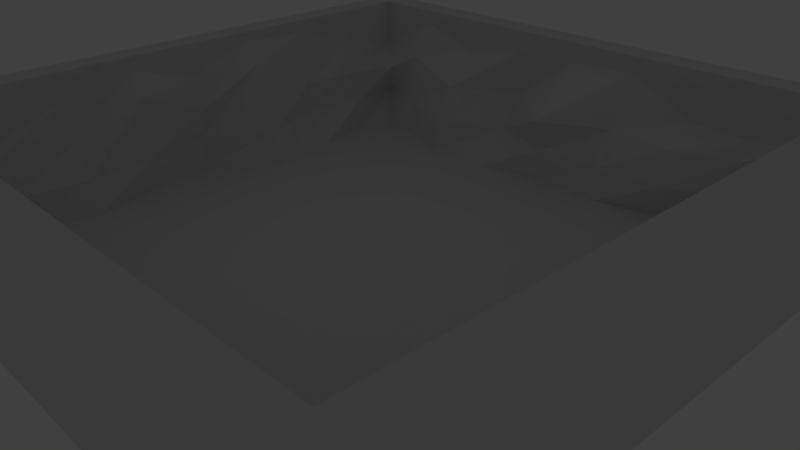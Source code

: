 # Source: tiles.blend  (saved by Blender 2.70.0; exported with 4.5.12 LTS)
import bpy
from mathutils import Matrix  # noqa: F401  (used for matrix-valued properties, if any)

bpy.ops.wm.read_factory_settings(use_empty=True)
scene = bpy.context.scene
scene.name = 'Scene'

# ---- collections
col_collection_1 = bpy.data.collections.new('Collection 1'); scene.collection.children.link(col_collection_1)
col_collection_1.hide_render = True
col_collection_1.hide_viewport = True
col_collection_2 = bpy.data.collections.new('Collection 2'); scene.collection.children.link(col_collection_2)
col_collection_2.hide_render = True
col_collection_2.hide_viewport = True
col_collection_3 = bpy.data.collections.new('Collection 3'); scene.collection.children.link(col_collection_3)

# ---- world
world_world = bpy.data.worlds.new('World'); scene.world = world_world
world_world.color = (0.05088, 0.05088, 0.05088)
world_world.use_sun_shadow = False
world_world.sun_shadow_jitter_overblur = 0.0
world_world.cycles.sampling_method = 'MANUAL'
world_world.cycles.sample_map_resolution = 256

# ---- cameras
cam_camera = bpy.data.cameras.new('Camera')
cam_camera.clip_end = 100.0
cam_camera.lens = 35.0
cam_camera.sensor_width = 32.0
cam_camera.sensor_height = 18.0
cam_camera.ortho_scale = 7.314
cam_camera.dof.focus_distance = 0.0
cam_camera.dof.aperture_fstop = 128.0
cam_camera_001 = bpy.data.cameras.new('Camera.001')
cam_camera_001.clip_end = 100.0
cam_camera_001.lens = 35.0
cam_camera_001.sensor_width = 32.0
cam_camera_001.sensor_height = 18.0
cam_camera_001.ortho_scale = 7.314
cam_camera_001.dof.focus_distance = 0.0
cam_camera_001.dof.aperture_fstop = 128.0

# ---- lights
light_lamp = bpy.data.lights.new('Lamp', 'POINT')
light_lamp.transmission_factor = 0.0
light_lamp.cutoff_distance = 30.0
light_lamp.energy = 100.0
light_lamp.shadow_buffer_clip_start = 1.001
light_lamp.shadow_soft_size = 0.1
light_lamp.shadow_maximum_resolution = 0.006
light_lamp.use_absolute_resolution = True
light_lamp.cycles.use_multiple_importance_sampling = False
light_lamp_001 = bpy.data.lights.new('Lamp.001', 'POINT')
light_lamp_001.transmission_factor = 0.0
light_lamp_001.cutoff_distance = 30.0
light_lamp_001.energy = 100.0
light_lamp_001.shadow_buffer_clip_start = 1.001
light_lamp_001.shadow_soft_size = 0.1
light_lamp_001.shadow_maximum_resolution = 0.006
light_lamp_001.use_absolute_resolution = True
light_lamp_001.cycles.use_multiple_importance_sampling = False

# ---- meshes
me_plane_008 = bpy.data.meshes.new('Plane.008')
me_plane_008.from_pydata([(1.0, 1.0, 0.0), (-1.0, 1.0, 0.0), (-1.0, -0.3663, 0.0), (1.0, -0.4119, 0.0), (1.0, -1.0, 1.997), (-1.0, -1.0, 1.997), (-1.0, -0.6106, 1.997), (1.0, -0.6106, 1.997), (-1.0, 0.1947, 0.0), (1.0, 0.1947, 0.0), (-7.206e-07, 0.1947, 0.0), (-7.59e-07, 1.0, 0.0), (9.263e-08, -0.6106, 1.997), (6.291e-07, -0.6106, 0.0), (3.609e-07, -0.6106, 0.9985), (-1.0, -0.6106, 0.6205), (1.0, -0.3928, 0.9985), (-1.0, -0.6106, 1.632), (1.0, -0.5235, 1.498), (2.267e-07, -0.6106, 1.498), (-0.5, 0.1947, 0.0), (-0.5, 1.0, 0.0), (-0.7355, -0.456, 0.9985), (-0.7364, -0.4885, 0.0), (-0.6028, -0.6106, 1.73), (0.5, -0.567, 1.694), (0.4407, 1.0, 0.0), (0.5, -0.4121, 0.0), (0.5, 0.1947, 0.0), (0.5, -0.4255, 0.9985)], [], [(13, 23, 22, 14), (11, 21, 20, 10), (7, 12, 6, 5, 4), (10, 20, 23, 13), (9, 28, 27, 3), (3, 27, 29, 16), (0, 26, 28, 9), (16, 29, 25, 18), (14, 22, 24, 19), (18, 25, 19, 12, 7), (19, 24, 17, 6, 12), (20, 8, 2, 23), (23, 2, 15, 22), (21, 1, 8, 20), (22, 15, 17, 24), (28, 10, 13, 27), (27, 13, 14, 29), (26, 11, 10, 28), (29, 14, 19, 25)])
_uv = me_plane_008.uv_layers.new(name='UVMap')
_uv.uv.foreach_set('vector', [0.5, 0.5, 0.5, 0.7499, 0.5, 0.7499, 0.5, 0.5, 0.9999, 0.5, 0.9999, 0.7499, 0.7499, 0.75, 0.7499, 0.5, 0.5, 0.0001, 0.5, 0.5, 0.5, 0.9999, 9.996e-05, 0.9999, 9.993e-05, 0.0001, 0.7499, 0.5, 0.7499, 0.75, 0.5, 0.7499, 0.5, 0.5, 0.75, 0.0001001, 0.7499, 0.2501, 0.5, 0.2501, 0.5, 0.0001, 0.5, 0.0001, 0.5, 0.2501, 0.5, 0.2501, 0.5, 0.0001, 0.9999, 0.0001001, 0.9999, 0.2797, 0.7499, 0.2501, 0.75, 0.0001001, 0.5, 0.0001, 0.5, 0.2501, 0.5, 0.2501, 0.5, 0.0001, 0.5, 0.5, 0.5, 0.7499, 0.5, 0.75, 0.5, 0.5, 0.5, 0.0001, 0.5, 0.2501, 0.5, 0.5, 0.5, 0.5, 0.5, 0.0001, 0.5, 0.5, 0.5, 0.75, 0.5, 0.9999, 0.5, 0.9999, 0.5, 0.5, 0.7499, 0.75, 0.7499, 0.9999, 0.5, 0.9999, 0.5, 0.7499, 0.5, 0.7499, 0.5, 0.9999, 0.5, 0.9999, 0.5, 0.7499, 0.9999, 0.7499, 0.9999, 0.9999, 0.7499, 0.9999, 0.7499, 0.75, 0.5, 0.7499, 0.5, 0.9999, 0.5, 0.9999, 0.5, 0.75, 0.7499, 0.2501, 0.7499, 0.5, 0.5, 0.5, 0.5, 0.2501, 0.5, 0.2501, 0.5, 0.5, 0.5, 0.5, 0.5, 0.2501, 0.9999, 0.2797, 0.9999, 0.5, 0.7499, 0.5, 0.7499, 0.2501, 0.5, 0.2501, 0.5, 0.5, 0.5, 0.5, 0.5, 0.2501])
me_plane_008.use_remesh_preserve_volume = False
me_plane_008.use_remesh_preserve_attributes = False
me_plane_008.use_mirror_vertex_groups = False
me_plane_008.update()
me_plane_007 = bpy.data.meshes.new('Plane.007')
me_plane_007.from_pydata([(1.0, -1.0, 0.0), (1.0, 1.0, 0.0), (-0.3663, 1.0, 0.0), (-0.4119, -1.0, 0.0), (-1.0, -1.0, 1.997), (-1.0, 1.0, 1.997), (-0.6106, 1.0, 1.997), (-0.6106, -1.0, 1.997), (0.1947, 1.0, 0.0), (0.1947, -1.0, 0.0), (0.1947, 5.96e-07, 0.0), (1.0, 1.192e-07, 0.0), (-0.6106, 2.98e-07, 1.997), (-0.6106, -2.384e-07, 0.0), (-0.6106, 2.98e-08, 0.9985), (-0.3014, 1.0, 0.9985), (-0.3928, -1.0, 0.9985), (-0.6106, 1.0, 1.687), (-0.5235, -1.0, 1.498), (-0.6106, 1.639e-07, 1.498), (0.1947, 0.5, 0.0), (1.0, 0.5, 0.0), (-0.456, 0.7355, 0.9985), (-0.4885, 0.7364, 0.0), (-0.6106, 0.6028, 1.73), (-0.567, -0.5, 1.694), (1.0, -0.4407, 0.0), (-0.4121, -0.5, 0.0), (0.1947, -0.5, 0.0), (-0.4255, -0.5, 0.9985)], [], [(13, 23, 22, 14), (11, 21, 20, 10), (7, 12, 6, 5, 4), (10, 20, 23, 13), (9, 28, 27, 3), (3, 27, 29, 16), (0, 26, 28, 9), (16, 29, 25, 18), (14, 22, 24, 19), (18, 25, 19, 12, 7), (19, 24, 17, 6, 12), (20, 8, 2, 23), (23, 2, 15, 22), (21, 1, 8, 20), (22, 15, 17, 24), (28, 10, 13, 27), (27, 13, 14, 29), (26, 11, 10, 28), (29, 14, 19, 25)])
_uv = me_plane_007.uv_layers.new(name='UVMap')
_uv.uv.foreach_set('vector', [0.5, 0.5, 0.5, 0.7499, 0.5, 0.7499, 0.5, 0.5, 0.9999, 0.5, 0.9999, 0.7499, 0.7499, 0.75, 0.7499, 0.5, 0.5, 0.0001, 0.5, 0.5, 0.5, 0.9999, 9.996e-05, 0.9999, 9.993e-05, 0.0001, 0.7499, 0.5, 0.7499, 0.75, 0.5, 0.7499, 0.5, 0.5, 0.75, 0.0001001, 0.7499, 0.2501, 0.5, 0.2501, 0.5, 0.0001, 0.5, 0.0001, 0.5, 0.2501, 0.5, 0.2501, 0.5, 0.0001, 0.9999, 0.0001001, 0.9999, 0.2797, 0.7499, 0.2501, 0.75, 0.0001001, 0.5, 0.0001, 0.5, 0.2501, 0.5, 0.2501, 0.5, 0.0001, 0.5, 0.5, 0.5, 0.7499, 0.5, 0.75, 0.5, 0.5, 0.5, 0.0001, 0.5, 0.2501, 0.5, 0.5, 0.5, 0.5, 0.5, 0.0001, 0.5, 0.5, 0.5, 0.75, 0.5, 0.9999, 0.5, 0.9999, 0.5, 0.5, 0.7499, 0.75, 0.7499, 0.9999, 0.5, 0.9999, 0.5, 0.7499, 0.5, 0.7499, 0.5, 0.9999, 0.5, 0.9999, 0.5, 0.7499, 0.9999, 0.7499, 0.9999, 0.9999, 0.7499, 0.9999, 0.7499, 0.75, 0.5, 0.7499, 0.5, 0.9999, 0.5, 0.9999, 0.5, 0.75, 0.7499, 0.2501, 0.7499, 0.5, 0.5, 0.5, 0.5, 0.2501, 0.5, 0.2501, 0.5, 0.5, 0.5, 0.5, 0.5, 0.2501, 0.9999, 0.2797, 0.9999, 0.5, 0.7499, 0.5, 0.7499, 0.2501, 0.5, 0.2501, 0.5, 0.5, 0.5, 0.5, 0.5, 0.2501])
me_plane_007.use_remesh_preserve_volume = False
me_plane_007.use_remesh_preserve_attributes = False
me_plane_007.use_mirror_vertex_groups = False
me_plane_007.update()
me_plane_006 = bpy.data.meshes.new('Plane.006')
me_plane_006.from_pydata([(1.0, 1.0, 0.0), (-0.4119, 1.0, 0.0), (-0.3077, -0.3831, 0.0), (1.0, -0.6106, 0.0), (1.0, -1.0, 1.997), (-0.6106, -1.0, 1.997), (-0.6106, -0.6106, 1.997), (1.0, -0.6106, 1.997), (-1.0, -0.6106, 1.997), (-1.0, 1.0, 1.997), (-0.6106, 1.0, 1.997), (-1.0, -1.0, 1.997), (-0.6106, -0.6106, 1.659), (1.0, -0.6106, 1.632), (-0.5235, 1.0, 1.498), (-0.4131, 0.1947, 1.399), (-0.6106, 0.1947, 1.997), (-0.2981, 0.1947, 0.0), (0.1947, -0.6106, 1.314), (0.1947, -0.6106, 1.997), (0.1947, -0.427, 0.0), (-0.1628, -0.3993, 0.7347), (0.09639, -0.5578, 0.9856), (-0.365, 0.1947, 0.9274), (-0.3928, 1.0, 0.9985), (1.0, -0.6106, 0.6205)], [], [(3, 20, 22, 25), (0, 1, 17, 2, 20, 3), (7, 19, 6, 5, 4), (2, 17, 23, 21), (6, 16, 10, 9, 8), (6, 8, 11, 5), (12, 15, 16, 6), (13, 18, 19, 7), (15, 14, 10, 16), (17, 1, 24, 23), (20, 2, 21, 22), (18, 12, 6, 19), (23, 24, 14, 15), (21, 23, 15, 12), (22, 21, 12, 18), (25, 22, 18, 13)])
_uv = me_plane_006.uv_layers.new(name='UVMap')
_uv.uv.foreach_set('vector', [0.0001, 0.5, 0.5, 0.5, 0.5, 0.5, 0.0001, 0.5, 0.0001001, 9.998e-05, 0.9999, 0.0001, 0.9999, 0.2501, 0.9999, 0.5, 0.5, 0.5, 0.0001, 0.5, 0.0001, 0.5, 0.5, 0.5, 0.9999, 0.5, 0.9999, 0.9999, 9.998e-05, 0.9999, 0.0001, 0.5, 0.5, 0.5, 0.5, 0.5, 0.0001, 0.5, 0.0001, 0.5, 0.5, 0.5, 0.9999, 0.5, 0.9999, 0.9999, 9.998e-05, 0.9999, 0.0001, 0.5, 9.998e-05, 0.9999, 9.998e-05, 0.9999, 0.0001, 0.5, 0.0001, 0.5, 0.5, 0.5, 0.5, 0.5, 0.0001, 0.5, 0.0001, 0.5, 0.5, 0.5, 0.5, 0.5, 0.0001, 0.5, 0.5, 0.5, 0.9999, 0.5, 0.9999, 0.5, 0.5, 0.5, 0.5, 0.5, 0.9999, 0.5, 0.9999, 0.5, 0.5, 0.5, 0.5, 0.5, 0.9999, 0.5, 0.9999, 0.5, 0.5, 0.5, 0.5, 0.5, 0.9999, 0.5, 0.9999, 0.5, 0.5, 0.5, 0.5, 0.5, 0.9999, 0.5, 0.9999, 0.5, 0.5, 0.5, 0.0001, 0.5, 0.5, 0.5, 0.5, 0.5, 0.0001, 0.5, 0.5, 0.5, 0.9999, 0.5, 0.9999, 0.5, 0.5, 0.5, 0.0001, 0.5, 0.5, 0.5, 0.5, 0.5, 0.0001, 0.5])
me_plane_006.use_remesh_preserve_volume = False
me_plane_006.use_remesh_preserve_attributes = False
me_plane_006.use_mirror_vertex_groups = False
me_plane_006.update()
me_plane_004 = bpy.data.meshes.new('Plane.004')
me_plane_004.from_pydata([(1.0, -1.0, 0.0), (1.0, 0.4125, 0.0), (0.1488, 0.05408, 0.0), (-0.3663, -1.0, 0.0), (-1.0, -1.0, 1.997), (-1.0, 0.6106, 1.997), (-0.6106, 0.6106, 1.997), (-0.6106, -1.0, 1.997), (-0.6106, 1.0, 1.997), (1.0, 1.0, 1.997), (1.0, 0.6106, 1.997), (-1.0, 1.0, 1.997), (1.0, -0.1947, 0.0), (-0.6106, -0.1947, 1.997), (-0.1417, -0.4439, 0.0), (0.4538, -0.1947, 0.0), (0.1947, -1.0, 0.0), (0.324, 0.6106, 1.997), (0.4948, 0.4551, 0.0), (0.542, 0.3819, 0.9985), (-0.3014, -1.0, 0.9985), (1.0, 0.3961, 0.9985), (-0.217, -0.5323, 0.9985), (-0.1828, 0.5003, 0.791), (0.3498, 0.6106, 1.262), (1.0, 0.6106, 1.57), (-0.6106, -0.1947, 1.83), (-0.6106, -1.0, 1.687), (-0.6106, 0.6106, 1.497)], [], [(14, 2, 23, 22), (12, 1, 18, 15), (7, 13, 6, 5, 4), (18, 1, 21, 19), (6, 17, 10, 9, 8), (6, 8, 11, 5), (3, 14, 22, 20), (0, 12, 15, 16), (2, 18, 19, 23), (16, 15, 14, 3), (15, 18, 2, 14), (20, 22, 26, 27), (19, 21, 25, 24), (22, 23, 28, 26), (23, 19, 24, 28), (26, 28, 6, 13), (28, 24, 17, 6), (27, 26, 13, 7), (24, 25, 10, 17)])
_uv = me_plane_004.uv_layers.new(name='UVMap')
_uv.uv.foreach_set('vector', [0.5, 0.5, 0.9999, 0.5, 0.9999, 0.5, 0.5, 0.5, 0.5, 0.0001, 0.9999, 0.0001, 0.9999, 0.2501, 0.5, 0.2501, 0.0001, 0.5, 0.5, 0.5, 0.9999, 0.5, 0.9999, 0.9999, 9.998e-05, 0.9999, 0.5, 0.5, 0.9999, 0.5, 0.9999, 0.5, 0.5, 0.5, 0.0001, 0.5, 0.5, 0.5, 0.9999, 0.5, 0.9999, 0.9999, 9.998e-05, 0.9999, 0.0001, 0.5, 9.998e-05, 0.9999, 9.998e-05, 0.9999, 0.0001, 0.5, 0.0001, 0.5, 0.5, 0.5, 0.5, 0.5, 0.0001, 0.5, 0.0001001, 9.998e-05, 0.5, 0.0001, 0.5, 0.2501, 0.0001001, 0.2501, 0.0001, 0.5, 0.5, 0.5, 0.5, 0.5, 0.0001, 0.5, 0.0001001, 0.2501, 0.5, 0.2501, 0.5, 0.5, 0.0001, 0.5, 0.5, 0.2501, 0.9999, 0.2501, 0.9999, 0.5, 0.5, 0.5, 0.0001, 0.5, 0.5, 0.5, 0.5, 0.5, 0.0001, 0.5, 0.5, 0.5, 0.9999, 0.5, 0.9999, 0.5, 0.5, 0.5, 0.5, 0.5, 0.9999, 0.5, 0.9999, 0.5, 0.5, 0.5, 0.0001, 0.5, 0.5, 0.5, 0.5, 0.5, 0.0001, 0.5, 0.5, 0.5, 0.9999, 0.5, 0.9999, 0.5, 0.5, 0.5, 0.0001, 0.5, 0.5, 0.5, 0.5, 0.5, 0.0001, 0.5, 0.0001, 0.5, 0.5, 0.5, 0.5, 0.5, 0.0001, 0.5, 0.5, 0.5, 0.9999, 0.5, 0.9999, 0.5, 0.5, 0.5])
me_plane_004.use_remesh_preserve_volume = False
me_plane_004.use_remesh_preserve_attributes = False
me_plane_004.use_mirror_vertex_groups = False
me_plane_004.update()
me_plane_003 = bpy.data.meshes.new('Plane.003')
me_plane_003.from_pydata([(1.0, -1.0, 0.0), (1.0, 1.0, 0.0), (-0.3663, 1.0, 0.0), (-0.4119, -1.0, 0.0), (-1.0, -1.0, 1.997), (-1.0, 1.0, 1.997), (-0.6106, 1.0, 1.997), (-0.6106, -1.0, 1.997), (0.1947, 1.0, 0.0), (0.1947, -1.0, 0.0), (0.1947, 5.96e-07, 0.0), (1.0, 1.192e-07, 0.0), (-0.6106, 2.98e-07, 1.997), (-0.6106, -2.384e-07, 0.0), (-0.6106, 2.98e-08, 0.9985), (-0.3014, 1.0, 0.9985), (-0.3928, -1.0, 0.9985), (-0.6106, 1.0, 1.687), (-0.5235, -1.0, 1.498), (-0.6106, 1.639e-07, 1.498), (0.1947, 0.5, 0.0), (1.0, 0.5, 0.0), (-0.456, 0.7355, 0.9985), (-0.4885, 0.7364, 0.0), (-0.6106, 0.6028, 1.73), (-0.567, -0.5, 1.694), (1.0, -0.4407, 0.0), (-0.4121, -0.5, 0.0), (0.1947, -0.5, 0.0), (-0.4255, -0.5, 0.9985)], [], [(13, 23, 22, 14), (11, 21, 20, 10), (7, 12, 6, 5, 4), (10, 20, 23, 13), (9, 28, 27, 3), (3, 27, 29, 16), (0, 26, 28, 9), (16, 29, 25, 18), (14, 22, 24, 19), (18, 25, 19, 12, 7), (19, 24, 17, 6, 12), (20, 8, 2, 23), (23, 2, 15, 22), (21, 1, 8, 20), (22, 15, 17, 24), (28, 10, 13, 27), (27, 13, 14, 29), (26, 11, 10, 28), (29, 14, 19, 25)])
_uv = me_plane_003.uv_layers.new(name='UVMap')
_uv.uv.foreach_set('vector', [0.5, 0.5, 0.5, 0.7499, 0.5, 0.7499, 0.5, 0.5, 0.9999, 0.5, 0.9999, 0.7499, 0.7499, 0.75, 0.7499, 0.5, 0.5, 0.0001, 0.5, 0.5, 0.5, 0.9999, 9.996e-05, 0.9999, 9.993e-05, 0.0001, 0.7499, 0.5, 0.7499, 0.75, 0.5, 0.7499, 0.5, 0.5, 0.75, 0.0001001, 0.7499, 0.2501, 0.5, 0.2501, 0.5, 0.0001, 0.5, 0.0001, 0.5, 0.2501, 0.5, 0.2501, 0.5, 0.0001, 0.9999, 0.0001001, 0.9999, 0.2797, 0.7499, 0.2501, 0.75, 0.0001001, 0.5, 0.0001, 0.5, 0.2501, 0.5, 0.2501, 0.5, 0.0001, 0.5, 0.5, 0.5, 0.7499, 0.5, 0.75, 0.5, 0.5, 0.5, 0.0001, 0.5, 0.2501, 0.5, 0.5, 0.5, 0.5, 0.5, 0.0001, 0.5, 0.5, 0.5, 0.75, 0.5, 0.9999, 0.5, 0.9999, 0.5, 0.5, 0.7499, 0.75, 0.7499, 0.9999, 0.5, 0.9999, 0.5, 0.7499, 0.5, 0.7499, 0.5, 0.9999, 0.5, 0.9999, 0.5, 0.7499, 0.9999, 0.7499, 0.9999, 0.9999, 0.7499, 0.9999, 0.7499, 0.75, 0.5, 0.7499, 0.5, 0.9999, 0.5, 0.9999, 0.5, 0.75, 0.7499, 0.2501, 0.7499, 0.5, 0.5, 0.5, 0.5, 0.2501, 0.5, 0.2501, 0.5, 0.5, 0.5, 0.5, 0.5, 0.2501, 0.9999, 0.2797, 0.9999, 0.5, 0.7499, 0.5, 0.7499, 0.2501, 0.5, 0.2501, 0.5, 0.5, 0.5, 0.5, 0.5, 0.2501])
me_plane_003.use_remesh_preserve_volume = False
me_plane_003.use_remesh_preserve_attributes = False
me_plane_003.use_mirror_vertex_groups = False
me_plane_003.update()
me_plane_045 = bpy.data.meshes.new('Plane.045')
me_plane_045.from_pydata([(-1.0, 1.0, 0.0), (-1.0, -1.0, 0.0), (0.6106, -1.0, 0.0), (0.6106, 1.0, 0.0), (1.0, 1.0, 1.997), (1.0, -1.0, 1.997), (0.6106, -1.0, 1.997), (0.6106, 1.0, 1.997)], [], [(3, 2, 6, 7), (0, 1, 2, 3), (7, 6, 5, 4)])
_uv = me_plane_045.uv_layers.new(name='UVMap')
_uv.uv.foreach_set('vector', [0.5, 0.9999, 0.5, 9.996e-05, 0.5, 9.996e-05, 0.5, 0.9999, 9.996e-05, 0.9999, 0.0001001, 9.993e-05, 0.5, 9.996e-05, 0.5, 0.9999, 0.5, 0.9999, 0.5, 9.996e-05, 0.9999, 9.996e-05, 0.9999, 0.9999])
me_plane_045.use_remesh_preserve_volume = False
me_plane_045.use_remesh_preserve_attributes = False
me_plane_045.use_mirror_vertex_groups = False
me_plane_045.update()
me_plane_044 = bpy.data.meshes.new('Plane.044')
me_plane_044.from_pydata([(-1.0, 1.0, 0.0), (-1.0, -1.0, 0.0), (0.6106, -1.0, 0.0), (0.6106, 1.0, 0.0), (1.0, 1.0, 1.997), (1.0, -1.0, 1.997), (0.6106, -1.0, 1.997), (0.6106, 1.0, 1.997)], [], [(3, 2, 6, 7), (0, 1, 2, 3), (7, 6, 5, 4)])
_uv = me_plane_044.uv_layers.new(name='UVMap')
_uv.uv.foreach_set('vector', [0.5, 0.9999, 0.5, 9.996e-05, 0.5, 9.996e-05, 0.5, 0.9999, 9.996e-05, 0.9999, 0.0001001, 9.993e-05, 0.5, 9.996e-05, 0.5, 0.9999, 0.5, 0.9999, 0.5, 9.996e-05, 0.9999, 9.996e-05, 0.9999, 0.9999])
me_plane_044.use_remesh_preserve_volume = False
me_plane_044.use_remesh_preserve_attributes = False
me_plane_044.use_mirror_vertex_groups = False
me_plane_044.update()
me_cube_003 = bpy.data.meshes.new('Cube.003')
me_cube_003.from_pydata([(1.009, 1.0, -1.005), (1.009, -1.0, -1.005), (0.1814, 1.0, 0.8078), (0.1814, -1.0, 0.8078), (1.009, 1.0, 0.1495), (1.009, -1.0, 0.1495), (0.81, 1.0, 0.488), (0.81, -1.0, 0.488), (0.5918, 1.0, 0.6831), (0.5918, -1.0, 0.6831), (0.3952, 1.0, 0.763), (0.3952, -1.0, 0.763), (0.01766, 1.0, 0.8078), (0.01548, 1.0, -1.005), (0.01766, -1.0, 0.8078), (0.01548, -1.0, -1.005), (0.01548, 1.0, 0.1495), (0.01548, -1.0, 0.1495), (0.01766, 1.0, 0.488), (0.01766, -1.0, 0.488), (0.01766, 1.0, 0.6831), (0.01766, -1.0, 0.6831), (0.01766, 1.0, 0.763), (0.01766, -1.0, 0.763)], [], [(16, 4, 0, 13), (4, 5, 1, 0), (15, 13, 0, 1), (18, 6, 4, 16), (6, 7, 5, 4), (20, 8, 6, 18), (8, 9, 7, 6), (22, 10, 8, 20), (10, 11, 9, 8), (12, 2, 10, 22), (2, 3, 11, 10), (5, 17, 15, 1), (3, 2, 12, 14), (7, 19, 17, 5), (9, 21, 19, 7), (11, 23, 21, 9), (3, 14, 23, 11), (13, 15, 17, 19, 21, 23, 14, 12, 22, 20, 18, 16)])
_uv = me_cube_003.uv_layers.new(name='UVMap')
_uv.uv.foreach_set('vector', [0.0, 0.0, 1.0, 0.0, 1.0, 1.0, 0.0, 1.0, 0.0, 0.0, 1.0, 0.0, 1.0, 1.0, 0.0, 1.0, 0.0, 0.0, 1.0, 0.0, 1.0, 1.0, 0.0, 1.0, 0.0, 0.0, 1.0, 0.0, 1.0, 1.0, 0.0, 1.0, 0.0, 0.0, 1.0, 0.0, 1.0, 1.0, 0.0, 1.0, 0.0, 0.0, 1.0, 0.0, 1.0, 1.0, 0.0, 1.0, 0.0, 0.0, 1.0, 0.0, 1.0, 1.0, 0.0, 1.0, 0.0, 0.0, 1.0, 0.0, 1.0, 1.0, 0.0, 1.0, 0.0, 0.0, 1.0, 0.0, 1.0, 1.0, 0.0, 1.0, 0.0, 0.0, 1.0, 0.0, 1.0, 1.0, 0.0, 1.0, 0.0, 0.0, 1.0, 0.0, 1.0, 1.0, 0.0, 1.0, 0.0, 0.0, 1.0, 0.0, 1.0, 1.0, 0.0, 1.0, 0.0, 0.0, 1.0, 0.0, 1.0, 1.0, 0.0, 1.0, 0.0, 0.0, 1.0, 0.0, 1.0, 1.0, 0.0, 1.0, 0.0, 0.0, 1.0, 0.0, 1.0, 1.0, 0.0, 1.0, 0.0, 0.0, 1.0, 0.0, 1.0, 1.0, 0.0, 1.0, 0.0, 0.0, 1.0, 0.0, 1.0, 1.0, 0.0, 1.0, 0.5, 1.0, 0.75, 0.933, 0.933, 0.75, 1.0, 0.5, 0.933, 0.25, 0.75, 0.06699, 0.5, 0.0, 0.25, 0.06699, 0.06699, 0.25, 0.0, 0.5, 0.06699, 0.75, 0.25, 0.933])
me_cube_003.use_remesh_preserve_volume = False
me_cube_003.use_remesh_preserve_attributes = False
me_cube_003.use_mirror_vertex_groups = False
me_cube_003.update()
me_cube_002 = bpy.data.meshes.new('Cube.002')
me_cube_002.from_pydata([(1.009, 1.0, -1.005), (1.009, -1.0, -1.005), (0.1814, 1.0, 0.8078), (0.1814, -1.0, 0.8078), (1.009, 1.0, 0.1495), (1.009, -1.0, 0.1495), (0.81, 1.0, 0.488), (0.81, -1.0, 0.488), (0.5918, 1.0, 0.6831), (0.5918, -1.0, 0.6831), (0.3952, 1.0, 0.763), (0.3952, -1.0, 0.763), (0.01766, 1.0, 0.8078), (0.01548, 1.0, -1.005), (0.01766, -1.0, 0.8078), (0.01548, -1.0, -1.005), (0.01548, 1.0, 0.1495), (0.01548, -1.0, 0.1495), (0.01766, 1.0, 0.488), (0.01766, -1.0, 0.488), (0.01766, 1.0, 0.6831), (0.01766, -1.0, 0.6831), (0.01766, 1.0, 0.763), (0.01766, -1.0, 0.763)], [], [(16, 4, 0, 13), (4, 5, 1, 0), (15, 13, 0, 1), (18, 6, 4, 16), (6, 7, 5, 4), (20, 8, 6, 18), (8, 9, 7, 6), (22, 10, 8, 20), (10, 11, 9, 8), (12, 2, 10, 22), (2, 3, 11, 10), (5, 17, 15, 1), (3, 2, 12, 14), (7, 19, 17, 5), (9, 21, 19, 7), (11, 23, 21, 9), (3, 14, 23, 11), (13, 15, 17, 19, 21, 23, 14, 12, 22, 20, 18, 16)])
_uv = me_cube_002.uv_layers.new(name='UVMap')
_uv.uv.foreach_set('vector', [0.0, 0.0, 1.0, 0.0, 1.0, 1.0, 0.0, 1.0, 0.0, 0.0, 1.0, 0.0, 1.0, 1.0, 0.0, 1.0, 0.0, 0.0, 1.0, 0.0, 1.0, 1.0, 0.0, 1.0, 0.0, 0.0, 1.0, 0.0, 1.0, 1.0, 0.0, 1.0, 0.0, 0.0, 1.0, 0.0, 1.0, 1.0, 0.0, 1.0, 0.0, 0.0, 1.0, 0.0, 1.0, 1.0, 0.0, 1.0, 0.0, 0.0, 1.0, 0.0, 1.0, 1.0, 0.0, 1.0, 0.0, 0.0, 1.0, 0.0, 1.0, 1.0, 0.0, 1.0, 0.0, 0.0, 1.0, 0.0, 1.0, 1.0, 0.0, 1.0, 0.0, 0.0, 1.0, 0.0, 1.0, 1.0, 0.0, 1.0, 0.0, 0.0, 1.0, 0.0, 1.0, 1.0, 0.0, 1.0, 0.0, 0.0, 1.0, 0.0, 1.0, 1.0, 0.0, 1.0, 0.0, 0.0, 1.0, 0.0, 1.0, 1.0, 0.0, 1.0, 0.0, 0.0, 1.0, 0.0, 1.0, 1.0, 0.0, 1.0, 0.0, 0.0, 1.0, 0.0, 1.0, 1.0, 0.0, 1.0, 0.0, 0.0, 1.0, 0.0, 1.0, 1.0, 0.0, 1.0, 0.0, 0.0, 1.0, 0.0, 1.0, 1.0, 0.0, 1.0, 0.5, 1.0, 0.75, 0.933, 0.933, 0.75, 1.0, 0.5, 0.933, 0.25, 0.75, 0.06699, 0.5, 0.0, 0.25, 0.06699, 0.06699, 0.25, 0.0, 0.5, 0.06699, 0.75, 0.25, 0.933])
me_cube_002.use_remesh_preserve_volume = False
me_cube_002.use_remesh_preserve_attributes = False
me_cube_002.use_mirror_vertex_groups = False
me_cube_002.update()
me_plane_043 = bpy.data.meshes.new('Plane.043')
me_plane_043.from_pydata([(0.2607, -1.0, 0.0), (1.0, -1.0, 0.0), (1.0, 0.6106, 0.0), (0.2607, 0.6106, 0.0), (0.2607, 1.0, 1.997), (1.0, 1.0, 1.997), (1.0, 0.6106, 1.997), (0.2607, 0.6106, 1.997), (0.2607, 1.0, 0.0), (1.0, 1.0, 0.0), (0.2607, 0.6106, 1.158), (0.2607, 1.0, 1.158), (-1.0, 1.0, 1.997), (-1.0, 0.6106, 1.997), (-1.0, 0.6106, 1.831), (-1.0, 1.0, 1.831), (-0.7577, 1.0, 1.828), (-0.7577, 0.6106, 1.828), (-0.7577, 1.0, 1.997), (-0.7577, 0.6106, 1.997), (-0.2485, 1.0, 1.694), (-0.2485, 1.0, 1.997), (-0.2485, 0.6106, 1.694), (-0.2485, 0.6106, 1.997), (0.006122, 1.0, 1.5), (0.006122, 1.0, 1.997), (0.006122, 0.6106, 1.5), (0.006122, 0.6106, 1.997), (-0.5031, 1.0, 1.778), (-0.5031, 1.0, 1.997), (-0.5031, 0.6106, 1.778), (-0.5031, 0.6106, 1.997), (-1.0, -1.0, 0.0), (-1.0, 0.6106, 0.0), (-1.0, 1.0, 0.0)], [], [(3, 2, 6, 7, 10), (0, 1, 2, 3), (7, 6, 5, 4), (3, 10, 11, 8), (8, 11, 4, 5, 9), (16, 17, 14, 15), (14, 13, 12, 15), (18, 16, 15, 12), (17, 19, 13, 14), (19, 18, 12, 13), (28, 30, 17, 16), (29, 28, 16, 18), (30, 31, 19, 17), (31, 29, 18, 19), (24, 26, 22, 20), (25, 24, 20, 21), (26, 27, 23, 22), (27, 25, 21, 23), (11, 10, 26, 24), (4, 11, 24, 25), (10, 7, 27, 26), (7, 4, 25, 27), (20, 22, 30, 28), (21, 20, 28, 29), (22, 23, 31, 30), (23, 21, 29, 31), (3, 8, 34, 33), (0, 3, 33, 32)])
_uv = me_plane_043.uv_layers.new(name='UVMap')
_uv.uv.foreach_set('vector', [0.5, 0.0001, 0.5, 0.9999, 0.5, 0.9999, 0.5, 0.0001, 0.5, 0.0001, 0.9999, 0.0001001, 0.9999, 0.9999, 0.5, 0.9999, 0.5, 0.0001, 0.5, 0.0001, 0.5, 0.9999, 9.996e-05, 0.9999, 9.993e-05, 0.0001, 0.5, 0.0001, 0.5, 0.0001, 0.5, 0.0001, 0.5, 0.0001, 0.5, 0.0001, 0.5, 0.0001, 0.5, 0.0001, 0.5, 0.0001, 0.5, 0.0001, 0.5, 0.0001, 0.5, 0.0001, 0.5, 0.0001, 0.5, 0.0001, 0.5, 0.0001, 0.5, 0.0001, 0.5, 0.0001, 0.5, 0.0001, 0.5, 0.0001, 0.5, 0.0001, 0.5, 0.0001, 0.5, 0.0001, 0.5, 0.0001, 0.5, 0.0001, 0.5, 0.0001, 0.5, 0.0001, 0.5, 0.0001, 9.993e-05, 0.0001, 9.993e-05, 0.0001, 0.5, 0.0001, 0.5, 0.0001, 0.5, 0.0001, 0.5, 0.0001, 0.5, 0.0001, 0.5, 0.0001, 0.5, 0.0001, 0.5, 0.0001, 0.5, 0.0001, 0.5, 0.0001, 0.5, 0.0001, 0.5, 0.0001, 0.5, 0.0001, 0.5, 0.0001, 9.993e-05, 0.0001, 9.993e-05, 0.0001, 0.5, 0.0001, 0.5, 0.0001, 0.5, 0.0001, 0.5, 0.0001, 0.5, 0.0001, 0.5, 0.0001, 0.5, 0.0001, 0.5, 0.0001, 0.5, 0.0001, 0.5, 0.0001, 0.5, 0.0001, 0.5, 0.0001, 0.5, 0.0001, 0.5, 0.0001, 9.993e-05, 0.0001, 9.993e-05, 0.0001, 0.5, 0.0001, 0.5, 0.0001, 0.5, 0.0001, 0.5, 0.0001, 0.5, 0.0001, 0.5, 0.0001, 0.5, 0.0001, 0.5, 0.0001, 0.5, 0.0001, 0.5, 0.0001, 0.5, 0.0001, 0.5, 0.0001, 0.5, 0.0001, 0.5, 0.0001, 9.993e-05, 0.0001, 9.993e-05, 0.0001, 0.5, 0.0001, 0.5, 0.0001, 0.5, 0.0001, 0.5, 0.0001, 0.5, 0.0001, 0.5, 0.0001, 0.5, 0.0001, 0.5, 0.0001, 0.5, 0.0001, 0.5, 0.0001, 0.5, 0.0001, 0.5, 0.0001, 0.5, 0.0001, 0.5, 0.0001, 9.993e-05, 0.0001, 9.993e-05, 0.0001, 0.5, 0.0001, 0.5, 0.0001, 0.5, 0.0001, 0.5, 0.0001, 0.5, 0.0001, 0.9999, 0.0001001, 0.5, 0.0001, 0.5, 0.0001, 0.9999, 0.0001001])
me_plane_043.use_remesh_preserve_volume = False
me_plane_043.use_remesh_preserve_attributes = False
me_plane_043.use_mirror_vertex_groups = False
me_plane_043.update()
me_plane_040 = bpy.data.meshes.new('Plane.040')
me_plane_040.from_pydata([(0.2607, -1.0, 0.0), (1.0, -1.0, 0.0), (1.0, 0.6106, 0.0), (0.2607, 0.6106, 0.0), (0.2607, 1.0, 1.997), (1.0, 1.0, 1.997), (1.0, 0.6106, 1.997), (0.2607, 0.6106, 1.997), (0.2607, 1.0, 0.0), (1.0, 1.0, 0.0), (0.2607, 0.6106, 1.158), (0.2607, 1.0, 1.158), (-1.0, 1.0, 1.997), (-1.0, 0.6106, 1.997), (-1.0, 0.6106, 1.831), (-1.0, 1.0, 1.831), (-0.7577, 1.0, 1.828), (-0.7577, 0.6106, 1.828), (-0.7577, 1.0, 1.997), (-0.7577, 0.6106, 1.997), (-0.2485, 1.0, 1.694), (-0.2485, 1.0, 1.997), (-0.2485, 0.6106, 1.694), (-0.2485, 0.6106, 1.997), (0.006122, 1.0, 1.5), (0.006122, 1.0, 1.997), (0.006122, 0.6106, 1.5), (0.006122, 0.6106, 1.997), (-0.5031, 1.0, 1.778), (-0.5031, 1.0, 1.997), (-0.5031, 0.6106, 1.778), (-0.5031, 0.6106, 1.997), (-1.0, -1.0, 0.0), (-1.0, 0.6106, 0.0), (-1.0, 1.0, 0.0)], [], [(3, 2, 6, 7, 10), (0, 1, 2, 3), (7, 6, 5, 4), (3, 10, 11, 8), (8, 11, 4, 5, 9), (16, 17, 14, 15), (14, 13, 12, 15), (18, 16, 15, 12), (17, 19, 13, 14), (19, 18, 12, 13), (28, 30, 17, 16), (29, 28, 16, 18), (30, 31, 19, 17), (31, 29, 18, 19), (24, 26, 22, 20), (25, 24, 20, 21), (26, 27, 23, 22), (27, 25, 21, 23), (11, 10, 26, 24), (4, 11, 24, 25), (10, 7, 27, 26), (7, 4, 25, 27), (20, 22, 30, 28), (21, 20, 28, 29), (22, 23, 31, 30), (23, 21, 29, 31), (3, 8, 34, 33), (0, 3, 33, 32)])
_uv = me_plane_040.uv_layers.new(name='UVMap')
_uv.uv.foreach_set('vector', [0.5, 0.0001, 0.5, 0.9999, 0.5, 0.9999, 0.5, 0.0001, 0.5, 0.0001, 0.9999, 0.0001001, 0.9999, 0.9999, 0.5, 0.9999, 0.5, 0.0001, 0.5, 0.0001, 0.5, 0.9999, 9.996e-05, 0.9999, 9.993e-05, 0.0001, 0.5, 0.0001, 0.5, 0.0001, 0.5, 0.0001, 0.5, 0.0001, 0.5, 0.0001, 0.5, 0.0001, 0.5, 0.0001, 0.5, 0.0001, 0.5, 0.0001, 0.5, 0.0001, 0.5, 0.0001, 0.5, 0.0001, 0.5, 0.0001, 0.5, 0.0001, 0.5, 0.0001, 0.5, 0.0001, 0.5, 0.0001, 0.5, 0.0001, 0.5, 0.0001, 0.5, 0.0001, 0.5, 0.0001, 0.5, 0.0001, 0.5, 0.0001, 0.5, 0.0001, 0.5, 0.0001, 0.5, 0.0001, 9.993e-05, 0.0001, 9.993e-05, 0.0001, 0.5, 0.0001, 0.5, 0.0001, 0.5, 0.0001, 0.5, 0.0001, 0.5, 0.0001, 0.5, 0.0001, 0.5, 0.0001, 0.5, 0.0001, 0.5, 0.0001, 0.5, 0.0001, 0.5, 0.0001, 0.5, 0.0001, 0.5, 0.0001, 0.5, 0.0001, 9.993e-05, 0.0001, 9.993e-05, 0.0001, 0.5, 0.0001, 0.5, 0.0001, 0.5, 0.0001, 0.5, 0.0001, 0.5, 0.0001, 0.5, 0.0001, 0.5, 0.0001, 0.5, 0.0001, 0.5, 0.0001, 0.5, 0.0001, 0.5, 0.0001, 0.5, 0.0001, 0.5, 0.0001, 0.5, 0.0001, 9.993e-05, 0.0001, 9.993e-05, 0.0001, 0.5, 0.0001, 0.5, 0.0001, 0.5, 0.0001, 0.5, 0.0001, 0.5, 0.0001, 0.5, 0.0001, 0.5, 0.0001, 0.5, 0.0001, 0.5, 0.0001, 0.5, 0.0001, 0.5, 0.0001, 0.5, 0.0001, 0.5, 0.0001, 0.5, 0.0001, 9.993e-05, 0.0001, 9.993e-05, 0.0001, 0.5, 0.0001, 0.5, 0.0001, 0.5, 0.0001, 0.5, 0.0001, 0.5, 0.0001, 0.5, 0.0001, 0.5, 0.0001, 0.5, 0.0001, 0.5, 0.0001, 0.5, 0.0001, 0.5, 0.0001, 0.5, 0.0001, 0.5, 0.0001, 0.5, 0.0001, 9.993e-05, 0.0001, 9.993e-05, 0.0001, 0.5, 0.0001, 0.5, 0.0001, 0.5, 0.0001, 0.5, 0.0001, 0.5, 0.0001, 0.9999, 0.0001001, 0.5, 0.0001, 0.5, 0.0001, 0.9999, 0.0001001])
me_plane_040.use_remesh_preserve_volume = False
me_plane_040.use_remesh_preserve_attributes = False
me_plane_040.use_mirror_vertex_groups = False
me_plane_040.update()
me_plane_039 = bpy.data.meshes.new('Plane.039')
me_plane_039.from_pydata([(-1.0, 1.0, 0.0), (-1.0, -1.0, 0.0), (0.6106, -1.0, 0.0), (0.6106, 1.0, 0.0), (1.0, 1.0, 1.997), (1.0, -1.0, 1.997), (0.6106, -1.0, 1.997), (0.6106, 1.0, 1.997)], [], [(3, 2, 6, 7), (0, 1, 2, 3), (7, 6, 5, 4)])
_uv = me_plane_039.uv_layers.new(name='UVMap')
_uv.uv.foreach_set('vector', [0.5, 0.9999, 0.5, 9.996e-05, 0.5, 9.996e-05, 0.5, 0.9999, 9.996e-05, 0.9999, 0.0001001, 9.993e-05, 0.5, 9.996e-05, 0.5, 0.9999, 0.5, 0.9999, 0.5, 9.996e-05, 0.9999, 9.996e-05, 0.9999, 0.9999])
me_plane_039.use_remesh_preserve_volume = False
me_plane_039.use_remesh_preserve_attributes = False
me_plane_039.use_mirror_vertex_groups = False
me_plane_039.update()
me_plane_038 = bpy.data.meshes.new('Plane.038')
me_plane_038.from_pydata([(1.0, -1.0, 0.0), (1.0, 1.0, 0.0), (-0.6106, 1.0, 0.0), (-0.6106, -1.0, 0.0), (-1.0, -1.0, 1.997), (-1.0, 1.0, 1.997), (-0.6106, 1.0, 1.997), (-0.6106, -1.0, 1.997)], [], [(3, 2, 6, 7), (0, 1, 2, 3), (7, 6, 5, 4)])
_uv = me_plane_038.uv_layers.new(name='UVMap')
_uv.uv.foreach_set('vector', [0.5, 0.0001, 0.5, 0.9999, 0.5, 0.9999, 0.5, 0.0001, 0.9999, 0.0001001, 0.9999, 0.9999, 0.5, 0.9999, 0.5, 0.0001, 0.5, 0.0001, 0.5, 0.9999, 9.996e-05, 0.9999, 9.993e-05, 0.0001])
me_plane_038.use_remesh_preserve_volume = False
me_plane_038.use_remesh_preserve_attributes = False
me_plane_038.use_mirror_vertex_groups = False
me_plane_038.update()
me_plane_036 = bpy.data.meshes.new('Plane.036')
me_plane_036.from_pydata([(-1.0, -1.0, 0.0), (1.0, -1.0, 0.0), (-1.0, 1.0, 0.0), (1.0, 1.0, 0.0)], [], [(0, 1, 3, 2)])
_uv = me_plane_036.uv_layers.new(name='UVMap')
_uv.uv.foreach_set('vector', [0.0001001, 9.998e-05, 0.9999, 0.0001, 0.9999, 0.9999, 9.998e-05, 0.9999])
me_plane_036.use_remesh_preserve_volume = False
me_plane_036.use_remesh_preserve_attributes = False
me_plane_036.use_mirror_vertex_groups = False
me_plane_036.update()
me_plane_022 = bpy.data.meshes.new('Plane.022')
me_plane_022.from_pydata([(1.0, -1.0, 0.0), (1.0, 1.0, 0.0), (-0.3663, 1.0, 0.0), (-0.4119, -1.0, 0.0), (-1.0, -1.0, 1.997), (-1.0, 1.0, 1.997), (-0.6106, 1.0, 1.997), (-0.6106, -1.0, 1.997), (0.1947, 1.0, 0.0), (0.1947, -1.0, 0.0), (0.1947, 5.96e-07, 0.0), (1.0, 1.192e-07, 0.0), (-0.6106, 2.98e-07, 1.997), (-0.6106, -2.384e-07, 0.0), (-0.6106, 2.98e-08, 0.9985), (-0.3014, 1.0, 0.9985), (-0.3928, -1.0, 0.9985), (-0.6106, 1.0, 1.687), (-0.5235, -1.0, 1.498), (-0.6106, 1.639e-07, 1.498), (0.1947, 0.5, 0.0), (1.0, 0.5, 0.0), (-0.456, 0.7355, 0.9985), (-0.4885, 0.7364, 0.0), (-0.6106, 0.6028, 1.73), (-0.567, -0.5, 1.694), (1.0, -0.4407, 0.0), (-0.4121, -0.5, 0.0), (0.1947, -0.5, 0.0), (-0.4255, -0.5, 0.9985)], [], [(13, 23, 22, 14), (11, 21, 20, 10), (7, 12, 6, 5, 4), (10, 20, 23, 13), (9, 28, 27, 3), (3, 27, 29, 16), (0, 26, 28, 9), (16, 29, 25, 18), (14, 22, 24, 19), (18, 25, 19, 12, 7), (19, 24, 17, 6, 12), (20, 8, 2, 23), (23, 2, 15, 22), (21, 1, 8, 20), (22, 15, 17, 24), (28, 10, 13, 27), (27, 13, 14, 29), (26, 11, 10, 28), (29, 14, 19, 25)])
_uv = me_plane_022.uv_layers.new(name='UVMap')
_uv.uv.foreach_set('vector', [0.5, 0.5, 0.5, 0.7499, 0.5, 0.7499, 0.5, 0.5, 0.9999, 0.5, 0.9999, 0.7499, 0.7499, 0.75, 0.7499, 0.5, 0.5, 0.0001, 0.5, 0.5, 0.5, 0.9999, 9.996e-05, 0.9999, 9.993e-05, 0.0001, 0.7499, 0.5, 0.7499, 0.75, 0.5, 0.7499, 0.5, 0.5, 0.75, 0.0001001, 0.7499, 0.2501, 0.5, 0.2501, 0.5, 0.0001, 0.5, 0.0001, 0.5, 0.2501, 0.5, 0.2501, 0.5, 0.0001, 0.9999, 0.0001001, 0.9999, 0.2797, 0.7499, 0.2501, 0.75, 0.0001001, 0.5, 0.0001, 0.5, 0.2501, 0.5, 0.2501, 0.5, 0.0001, 0.5, 0.5, 0.5, 0.7499, 0.5, 0.75, 0.5, 0.5, 0.5, 0.0001, 0.5, 0.2501, 0.5, 0.5, 0.5, 0.5, 0.5, 0.0001, 0.5, 0.5, 0.5, 0.75, 0.5, 0.9999, 0.5, 0.9999, 0.5, 0.5, 0.7499, 0.75, 0.7499, 0.9999, 0.5, 0.9999, 0.5, 0.7499, 0.5, 0.7499, 0.5, 0.9999, 0.5, 0.9999, 0.5, 0.7499, 0.9999, 0.7499, 0.9999, 0.9999, 0.7499, 0.9999, 0.7499, 0.75, 0.5, 0.7499, 0.5, 0.9999, 0.5, 0.9999, 0.5, 0.75, 0.7499, 0.2501, 0.7499, 0.5, 0.5, 0.5, 0.5, 0.2501, 0.5, 0.2501, 0.5, 0.5, 0.5, 0.5, 0.5, 0.2501, 0.9999, 0.2797, 0.9999, 0.5, 0.7499, 0.5, 0.7499, 0.2501, 0.5, 0.2501, 0.5, 0.5, 0.5, 0.5, 0.5, 0.2501])
me_plane_022.use_remesh_preserve_volume = False
me_plane_022.use_remesh_preserve_attributes = False
me_plane_022.use_mirror_vertex_groups = False
me_plane_022.update()
me_plane_021 = bpy.data.meshes.new('Plane.021')
me_plane_021.from_pydata([(1.0, -1.0, 0.0), (1.0, 0.4125, 0.0), (0.1488, 0.05408, 0.0), (-0.3663, -1.0, 0.0), (-1.0, -1.0, 1.997), (-1.0, 0.6106, 1.997), (-0.6106, 0.6106, 1.997), (-0.6106, -1.0, 1.997), (-0.6106, 1.0, 1.997), (1.0, 1.0, 1.997), (1.0, 0.6106, 1.997), (-1.0, 1.0, 1.997), (1.0, -0.1947, 0.0), (-0.6106, -0.1947, 1.997), (-0.1417, -0.4439, 0.0), (0.4538, -0.1947, 0.0), (0.1947, -1.0, 0.0), (0.324, 0.6106, 1.997), (0.4948, 0.4551, 0.0), (0.542, 0.3819, 0.9985), (-0.3014, -1.0, 0.9985), (1.0, 0.3961, 0.9985), (-0.217, -0.5323, 0.9985), (-0.1828, 0.5003, 0.791), (0.3498, 0.6106, 1.262), (1.0, 0.6106, 1.57), (-0.6106, -0.1947, 1.83), (-0.6106, -1.0, 1.687), (-0.6106, 0.6106, 1.497)], [], [(14, 2, 23, 22), (12, 1, 18, 15), (7, 13, 6, 5, 4), (18, 1, 21, 19), (6, 17, 10, 9, 8), (6, 8, 11, 5), (3, 14, 22, 20), (0, 12, 15, 16), (2, 18, 19, 23), (16, 15, 14, 3), (15, 18, 2, 14), (20, 22, 26, 27), (19, 21, 25, 24), (22, 23, 28, 26), (23, 19, 24, 28), (26, 28, 6, 13), (28, 24, 17, 6), (27, 26, 13, 7), (24, 25, 10, 17)])
_uv = me_plane_021.uv_layers.new(name='UVMap')
_uv.uv.foreach_set('vector', [0.5, 0.5, 0.9999, 0.5, 0.9999, 0.5, 0.5, 0.5, 0.5, 0.0001, 0.9999, 0.0001, 0.9999, 0.2501, 0.5, 0.2501, 0.0001, 0.5, 0.5, 0.5, 0.9999, 0.5, 0.9999, 0.9999, 9.998e-05, 0.9999, 0.5, 0.5, 0.9999, 0.5, 0.9999, 0.5, 0.5, 0.5, 0.0001, 0.5, 0.5, 0.5, 0.9999, 0.5, 0.9999, 0.9999, 9.998e-05, 0.9999, 0.0001, 0.5, 9.998e-05, 0.9999, 9.998e-05, 0.9999, 0.0001, 0.5, 0.0001, 0.5, 0.5, 0.5, 0.5, 0.5, 0.0001, 0.5, 0.0001001, 9.998e-05, 0.5, 0.0001, 0.5, 0.2501, 0.0001001, 0.2501, 0.0001, 0.5, 0.5, 0.5, 0.5, 0.5, 0.0001, 0.5, 0.0001001, 0.2501, 0.5, 0.2501, 0.5, 0.5, 0.0001, 0.5, 0.5, 0.2501, 0.9999, 0.2501, 0.9999, 0.5, 0.5, 0.5, 0.0001, 0.5, 0.5, 0.5, 0.5, 0.5, 0.0001, 0.5, 0.5, 0.5, 0.9999, 0.5, 0.9999, 0.5, 0.5, 0.5, 0.5, 0.5, 0.9999, 0.5, 0.9999, 0.5, 0.5, 0.5, 0.0001, 0.5, 0.5, 0.5, 0.5, 0.5, 0.0001, 0.5, 0.5, 0.5, 0.9999, 0.5, 0.9999, 0.5, 0.5, 0.5, 0.0001, 0.5, 0.5, 0.5, 0.5, 0.5, 0.0001, 0.5, 0.0001, 0.5, 0.5, 0.5, 0.5, 0.5, 0.0001, 0.5, 0.5, 0.5, 0.9999, 0.5, 0.9999, 0.5, 0.5, 0.5])
me_plane_021.use_remesh_preserve_volume = False
me_plane_021.use_remesh_preserve_attributes = False
me_plane_021.use_mirror_vertex_groups = False
me_plane_021.update()
me_plane_020 = bpy.data.meshes.new('Plane.020')
me_plane_020.from_pydata([(1.0, 1.0, 0.0), (-0.4119, 1.0, 0.0), (-0.3077, -0.3831, 0.0), (1.0, -0.6106, 0.0), (1.0, -1.0, 1.997), (-0.6106, -1.0, 1.997), (-0.6106, -0.6106, 1.997), (1.0, -0.6106, 1.997), (-1.0, -0.6106, 1.997), (-1.0, 1.0, 1.997), (-0.6106, 1.0, 1.997), (-1.0, -1.0, 1.997), (-0.6106, -0.6106, 1.659), (1.0, -0.6106, 1.632), (-0.5235, 1.0, 1.498), (-0.4131, 0.1947, 1.399), (-0.6106, 0.1947, 1.997), (-0.2981, 0.1947, 0.0), (0.1947, -0.6106, 1.314), (0.1947, -0.6106, 1.997), (0.1947, -0.427, 0.0), (-0.1628, -0.3993, 0.7347), (0.09639, -0.5578, 0.9856), (-0.365, 0.1947, 0.9274), (-0.3928, 1.0, 0.9985), (1.0, -0.6106, 0.6205)], [], [(3, 20, 22, 25), (0, 1, 17, 2, 20, 3), (7, 19, 6, 5, 4), (2, 17, 23, 21), (6, 16, 10, 9, 8), (6, 8, 11, 5), (12, 15, 16, 6), (13, 18, 19, 7), (15, 14, 10, 16), (17, 1, 24, 23), (20, 2, 21, 22), (18, 12, 6, 19), (23, 24, 14, 15), (21, 23, 15, 12), (22, 21, 12, 18), (25, 22, 18, 13)])
_uv = me_plane_020.uv_layers.new(name='UVMap')
_uv.uv.foreach_set('vector', [0.0001, 0.5, 0.5, 0.5, 0.5, 0.5, 0.0001, 0.5, 0.0001001, 9.998e-05, 0.9999, 0.0001, 0.9999, 0.2501, 0.9999, 0.5, 0.5, 0.5, 0.0001, 0.5, 0.0001, 0.5, 0.5, 0.5, 0.9999, 0.5, 0.9999, 0.9999, 9.998e-05, 0.9999, 0.0001, 0.5, 0.5, 0.5, 0.5, 0.5, 0.0001, 0.5, 0.0001, 0.5, 0.5, 0.5, 0.9999, 0.5, 0.9999, 0.9999, 9.998e-05, 0.9999, 0.0001, 0.5, 9.998e-05, 0.9999, 9.998e-05, 0.9999, 0.0001, 0.5, 0.0001, 0.5, 0.5, 0.5, 0.5, 0.5, 0.0001, 0.5, 0.0001, 0.5, 0.5, 0.5, 0.5, 0.5, 0.0001, 0.5, 0.5, 0.5, 0.9999, 0.5, 0.9999, 0.5, 0.5, 0.5, 0.5, 0.5, 0.9999, 0.5, 0.9999, 0.5, 0.5, 0.5, 0.5, 0.5, 0.9999, 0.5, 0.9999, 0.5, 0.5, 0.5, 0.5, 0.5, 0.9999, 0.5, 0.9999, 0.5, 0.5, 0.5, 0.5, 0.5, 0.9999, 0.5, 0.9999, 0.5, 0.5, 0.5, 0.0001, 0.5, 0.5, 0.5, 0.5, 0.5, 0.0001, 0.5, 0.5, 0.5, 0.9999, 0.5, 0.9999, 0.5, 0.5, 0.5, 0.0001, 0.5, 0.5, 0.5, 0.5, 0.5, 0.0001, 0.5])
me_plane_020.use_remesh_preserve_volume = False
me_plane_020.use_remesh_preserve_attributes = False
me_plane_020.use_mirror_vertex_groups = False
me_plane_020.update()
me_plane_005 = bpy.data.meshes.new('Plane.005')
me_plane_005.from_pydata([(-1.0, -1.0, 0.0), (1.0, -1.0, 0.0), (-1.0, 1.0, 0.0), (1.0, 1.0, 0.0)], [], [(0, 1, 3, 2)])
_uv = me_plane_005.uv_layers.new(name='UVMap')
_uv.uv.foreach_set('vector', [0.0001001, 9.998e-05, 0.9999, 0.0001, 0.9999, 0.9999, 9.998e-05, 0.9999])
me_plane_005.use_remesh_preserve_volume = False
me_plane_005.use_remesh_preserve_attributes = False
me_plane_005.use_mirror_vertex_groups = False
me_plane_005.update()
me_plane_031 = bpy.data.meshes.new('Plane.031')
me_plane_031.from_pydata([(-1.0, -1.0, 0.0), (1.0, -1.0, 0.0), (-1.0, 1.0, 0.0), (1.0, 1.0, 0.0)], [], [(0, 1, 3, 2)])
_uv = me_plane_031.uv_layers.new(name='UVMap')
_uv.uv.foreach_set('vector', [0.0001001, 9.998e-05, 0.9999, 0.0001, 0.9999, 0.9999, 9.998e-05, 0.9999])
me_plane_031.use_remesh_preserve_volume = False
me_plane_031.use_remesh_preserve_attributes = False
me_plane_031.use_mirror_vertex_groups = False
me_plane_031.update()
me_plane_030 = bpy.data.meshes.new('Plane.030')
me_plane_030.from_pydata([(-1.0, -1.0, 0.0), (1.0, -1.0, 0.0), (1.0, 0.6106, 0.0), (-1.0, 0.6106, 0.0), (-1.0, 1.0, 1.997), (1.0, 1.0, 1.997), (1.0, 0.6106, 1.997), (-1.0, 0.6106, 1.997)], [], [(3, 2, 6, 7), (0, 1, 2, 3), (7, 6, 5, 4)])
_uv = me_plane_030.uv_layers.new(name='UVMap')
_uv.uv.foreach_set('vector', [0.5, 0.9999, 0.5, 9.996e-05, 0.5, 9.996e-05, 0.5, 0.9999, 9.996e-05, 0.9999, 0.0001001, 9.993e-05, 0.5, 9.996e-05, 0.5, 0.9999, 0.5, 0.9999, 0.5, 9.996e-05, 0.9999, 9.996e-05, 0.9999, 0.9999])
me_plane_030.use_remesh_preserve_volume = False
me_plane_030.use_remesh_preserve_attributes = False
me_plane_030.use_mirror_vertex_groups = False
me_plane_030.update()
me_plane_029 = bpy.data.meshes.new('Plane.029')
me_plane_029.from_pydata([(-1.0, 1.0, 0.0), (-1.0, -1.0, 0.0), (0.6106, -1.0, 0.0), (0.6106, 1.0, 0.0), (1.0, 1.0, 1.997), (1.0, -1.0, 1.997), (0.6106, -1.0, 1.997), (0.6106, 1.0, 1.997)], [], [(3, 2, 6, 7), (0, 1, 2, 3), (7, 6, 5, 4)])
_uv = me_plane_029.uv_layers.new(name='UVMap')
_uv.uv.foreach_set('vector', [0.5, 0.9999, 0.5, 9.996e-05, 0.5, 9.996e-05, 0.5, 0.9999, 9.996e-05, 0.9999, 0.0001001, 9.993e-05, 0.5, 9.996e-05, 0.5, 0.9999, 0.5, 0.9999, 0.5, 9.996e-05, 0.9999, 9.996e-05, 0.9999, 0.9999])
me_plane_029.use_remesh_preserve_volume = False
me_plane_029.use_remesh_preserve_attributes = False
me_plane_029.use_mirror_vertex_groups = False
me_plane_029.update()
me_plane_028 = bpy.data.meshes.new('Plane.028')
me_plane_028.from_pydata([(-1.0, -1.0, 0.0), (0.6106, -1.0, 0.0), (0.6106, 0.6106, 0.0), (-1.0, 0.6106, 0.0), (-1.0, 1.0, 1.997), (0.6106, 1.0, 1.997), (0.6106, 0.6106, 1.997), (-1.0, 0.6106, 1.997), (1.0, 0.6106, 1.997), (1.0, -1.0, 1.997), (0.6106, -1.0, 1.997), (1.0, 1.0, 1.997)], [], [(3, 2, 6, 7), (0, 1, 2, 3), (7, 6, 5, 4), (2, 1, 10, 6), (6, 10, 9, 8), (6, 8, 11, 5)])
_uv = me_plane_028.uv_layers.new(name='UVMap')
_uv.uv.foreach_set('vector', [0.0001, 0.5, 0.9999, 0.5, 0.9999, 0.5, 0.0001, 0.5, 0.0001001, 9.998e-05, 0.9999, 0.0001, 0.9999, 0.5, 0.0001, 0.5, 0.0001, 0.5, 0.9999, 0.5, 0.9999, 0.9999, 9.998e-05, 0.9999, 0.0001, 0.5, 0.9999, 0.5, 0.9999, 0.5, 0.0001, 0.5, 0.0001, 0.5, 0.9999, 0.5, 0.9999, 0.9999, 9.998e-05, 0.9999, 0.0001, 0.5, 9.998e-05, 0.9999, 9.998e-05, 0.9999, 0.0001, 0.5])
me_plane_028.use_remesh_preserve_volume = False
me_plane_028.use_remesh_preserve_attributes = False
me_plane_028.use_mirror_vertex_groups = False
me_plane_028.update()
me_plane_027 = bpy.data.meshes.new('Plane.027')
me_plane_027.from_pydata([(1.0, 1.0, 0.0), (-1.0, 1.0, 0.0), (-1.0, -0.6106, 0.0), (1.0, -0.6106, 0.0), (1.0, -1.0, 1.997), (-1.0, -1.0, 1.997), (-1.0, -0.6106, 1.997), (1.0, -0.6106, 1.997)], [], [(3, 2, 6, 7), (0, 1, 2, 3), (7, 6, 5, 4)])
_uv = me_plane_027.uv_layers.new(name='UVMap')
_uv.uv.foreach_set('vector', [0.5, 0.0001, 0.5, 0.9999, 0.5, 0.9999, 0.5, 0.0001, 0.9999, 0.0001001, 0.9999, 0.9999, 0.5, 0.9999, 0.5, 0.0001, 0.5, 0.0001, 0.5, 0.9999, 9.996e-05, 0.9999, 9.993e-05, 0.0001])
me_plane_027.use_remesh_preserve_volume = False
me_plane_027.use_remesh_preserve_attributes = False
me_plane_027.use_mirror_vertex_groups = False
me_plane_027.update()
me_plane_026 = bpy.data.meshes.new('Plane.026')
me_plane_026.from_pydata([(-1.0, 1.0, 0.0), (-1.0, -0.6106, 0.0), (0.6106, -0.6106, 0.0), (0.6106, 1.0, 0.0), (1.0, 1.0, 1.997), (1.0, -0.6106, 1.997), (0.6106, -0.6106, 1.997), (0.6106, 1.0, 1.997), (0.6106, -1.0, 1.997), (-1.0, -1.0, 1.997), (-1.0, -0.6106, 1.997), (1.0, -1.0, 1.997)], [], [(3, 2, 6, 7), (0, 1, 2, 3), (7, 6, 5, 4), (2, 1, 10, 6), (6, 10, 9, 8), (6, 8, 11, 5)])
_uv = me_plane_026.uv_layers.new(name='UVMap')
_uv.uv.foreach_set('vector', [0.5, 0.9999, 0.5, 9.996e-05, 0.5, 9.996e-05, 0.5, 0.9999, 9.996e-05, 0.9999, 0.0001001, 9.993e-05, 0.5, 9.996e-05, 0.5, 0.9999, 0.5, 0.9999, 0.5, 9.996e-05, 0.9999, 9.996e-05, 0.9999, 0.9999, 0.5, 0.9999, 0.5, 9.996e-05, 0.5, 9.996e-05, 0.5, 0.9999, 0.5, 0.9999, 0.5, 9.996e-05, 0.9999, 9.996e-05, 0.9999, 0.9999, 0.5, 0.9999, 0.9999, 0.9999, 0.9999, 0.9999, 0.5, 0.9999])
me_plane_026.use_remesh_preserve_volume = False
me_plane_026.use_remesh_preserve_attributes = False
me_plane_026.use_mirror_vertex_groups = False
me_plane_026.update()
me_plane_025 = bpy.data.meshes.new('Plane.025')
me_plane_025.from_pydata([(1.0, 1.0, 0.0), (-0.6106, 1.0, 0.0), (-0.6106, -0.6106, 0.0), (1.0, -0.6106, 0.0), (1.0, -1.0, 1.997), (-0.6106, -1.0, 1.997), (-0.6106, -0.6106, 1.997), (1.0, -0.6106, 1.997), (-1.0, -0.6106, 1.997), (-1.0, 1.0, 1.997), (-0.6106, 1.0, 1.997), (-1.0, -1.0, 1.997)], [], [(3, 2, 6, 7), (0, 1, 2, 3), (7, 6, 5, 4), (2, 1, 10, 6), (6, 10, 9, 8), (6, 8, 11, 5)])
_uv = me_plane_025.uv_layers.new(name='UVMap')
_uv.uv.foreach_set('vector', [0.0001, 0.5, 0.9999, 0.5, 0.9999, 0.5, 0.0001, 0.5, 0.0001001, 9.998e-05, 0.9999, 0.0001, 0.9999, 0.5, 0.0001, 0.5, 0.0001, 0.5, 0.9999, 0.5, 0.9999, 0.9999, 9.998e-05, 0.9999, 0.0001, 0.5, 0.9999, 0.5, 0.9999, 0.5, 0.0001, 0.5, 0.0001, 0.5, 0.9999, 0.5, 0.9999, 0.9999, 9.998e-05, 0.9999, 0.0001, 0.5, 9.998e-05, 0.9999, 9.998e-05, 0.9999, 0.0001, 0.5])
me_plane_025.use_remesh_preserve_volume = False
me_plane_025.use_remesh_preserve_attributes = False
me_plane_025.use_mirror_vertex_groups = False
me_plane_025.update()
me_plane_024 = bpy.data.meshes.new('Plane.024')
me_plane_024.from_pydata([(1.0, -1.0, 0.0), (1.0, 0.6106, 0.0), (-0.6106, 0.6106, 0.0), (-0.6106, -1.0, 0.0), (-1.0, -1.0, 1.997), (-1.0, 0.6106, 1.997), (-0.6106, 0.6106, 1.997), (-0.6106, -1.0, 1.997), (-0.6106, 1.0, 1.997), (1.0, 1.0, 1.997), (1.0, 0.6106, 1.997), (-1.0, 1.0, 1.997)], [], [(3, 2, 6, 7), (0, 1, 2, 3), (7, 6, 5, 4), (2, 1, 10, 6), (6, 10, 9, 8), (6, 8, 11, 5)])
_uv = me_plane_024.uv_layers.new(name='UVMap')
_uv.uv.foreach_set('vector', [0.0001, 0.5, 0.9999, 0.5, 0.9999, 0.5, 0.0001, 0.5, 0.0001001, 9.998e-05, 0.9999, 0.0001, 0.9999, 0.5, 0.0001, 0.5, 0.0001, 0.5, 0.9999, 0.5, 0.9999, 0.9999, 9.998e-05, 0.9999, 0.0001, 0.5, 0.9999, 0.5, 0.9999, 0.5, 0.0001, 0.5, 0.0001, 0.5, 0.9999, 0.5, 0.9999, 0.9999, 9.998e-05, 0.9999, 0.0001, 0.5, 9.998e-05, 0.9999, 9.998e-05, 0.9999, 0.0001, 0.5])
me_plane_024.use_remesh_preserve_volume = False
me_plane_024.use_remesh_preserve_attributes = False
me_plane_024.use_mirror_vertex_groups = False
me_plane_024.update()
me_plane_023 = bpy.data.meshes.new('Plane.023')
me_plane_023.from_pydata([(1.0, -1.0, 0.0), (1.0, 1.0, 0.0), (-0.6106, 1.0, 0.0), (-0.6106, -1.0, 0.0), (-1.0, -1.0, 1.997), (-1.0, 1.0, 1.997), (-0.6106, 1.0, 1.997), (-0.6106, -1.0, 1.997)], [], [(3, 2, 6, 7), (0, 1, 2, 3), (7, 6, 5, 4)])
_uv = me_plane_023.uv_layers.new(name='UVMap')
_uv.uv.foreach_set('vector', [0.5, 0.0001, 0.5, 0.9999, 0.5, 0.9999, 0.5, 0.0001, 0.9999, 0.0001001, 0.9999, 0.9999, 0.5, 0.9999, 0.5, 0.0001, 0.5, 0.0001, 0.5, 0.9999, 9.996e-05, 0.9999, 9.993e-05, 0.0001])
me_plane_023.use_remesh_preserve_volume = False
me_plane_023.use_remesh_preserve_attributes = False
me_plane_023.use_mirror_vertex_groups = False
me_plane_023.update()
me_cube = bpy.data.meshes.new('Cube')
me_cube.from_pydata([(-1.0, -1.0, 1.0), (-1.0, 1.0, 1.0), (1.0, 1.0, 1.0), (1.0, -1.0, 1.0), (-1.1, -1.1, -1.0), (-1.1, 1.1, -1.0), (1.1, 1.1, -1.0), (1.1, -1.1, -1.0), (-1.1, -1.1, 1.0), (-1.1, 1.1, 1.0), (1.1, 1.1, 1.0), (1.1, -1.1, 1.0), (-0.8172, -0.8415, -1.0), (-0.8772, 0.8628, -1.0), (0.8011, 0.868, -1.0), (0.805, -0.7851, -1.0), (-0.9414, -0.9345, 0.0), (0.914, -0.9245, 0.0), (0.9097, 1.0, 0.0), (-0.8888, 0.9116, 0.0), (-1.0, -1.0, 0.5), (1.0, -1.0, 0.8327), (1.0, 1.0, 0.5), (-1.0, 1.0, 0.2824), (0.9294, -0.9214, -0.5), (0.8511, 0.8907, -0.5), (-0.9467, 0.9525, -0.5), (-0.9017, -0.885, -0.5), (1.788e-07, -1.0, -0.5), (5.96e-08, -1.0, 0.7993), (0.0, -1.0, -1.0), (-1.192e-07, -1.0, 1.0), (1.192e-07, -1.0, 0.0), (0.5, -0.9461, -0.5), (0.5, -1.0, 1.0), (0.5, -0.8515, -1.0), (0.5, -1.0, 0.386), (0.5, -0.9483, 0.0), (-0.5, -0.8984, -0.5), (-0.5, -1.0, 0.5896), (-0.5, -1.0, -1.0), (-0.5, -1.0, 1.0), (-0.5, -0.9277, 0.0), (0.75, -0.9714, -0.5), (0.75, -1.0, 1.0), (0.75, -0.9108, -1.0), (0.75, -1.0, 0.5), (0.75, -0.9554, 0.0), (0.25, -1.0, 1.0), (0.25, -0.9165, 0.0), (0.25, -0.9241, -0.5), (0.25, -1.0, 0.6496), (0.25, -0.9253, -1.0), (-0.25, -0.8937, -1.0), (-0.25, -1.0, 0.5), (-0.25, -0.8882, 0.0), (-0.25, -0.9029, -0.5), (-0.25, -1.0, 1.0), (-0.75, -0.9468, -0.5), (-0.75, -1.0, 0.2241), (-0.75, -0.9575, -1.0), (-0.75, -1.0, 1.0), (-0.75, -0.9244, 0.08327), (1.0, 2.384e-07, 1.0), (1.0, 1.788e-07, 0.3849), (1.0, 0.05, 0.0), (0.896, 0.0, -1.0), (1.0, 5.96e-08, -0.5), (0.9458, 0.5, 0.0), (1.0, 0.5, 0.6598), (0.861, 0.5, -0.5), (1.0, 0.5, 1.0), (0.8982, 0.5, -1.0), (0.8668, 0.75, 0.0), (1.0, 0.75, 0.7976), (0.9514, 0.75, -0.5), (1.0, 0.75, 1.0), (0.8789, 0.75, -1.0), (1.0, 0.25, 1.0), (0.9053, 0.25, -0.5), (1.0, 0.25, 0.7304), (0.8498, 0.25, -1.0), (0.846, 0.25, 0.0), (1.0, -0.5, 1.0), (1.0, -0.5, 0.5), (0.9381, -0.5, 0.0), (0.8353, -0.4192, -1.0), (0.8449, -0.5, -0.5), (1.0, -0.25, 1.0), (0.9311, -0.3451, -1.189), (0.8935, -0.25, 0.0), (1.0, -0.25, 0.6358), (0.8907, -0.25, -0.5), (1.0, -0.75, 1.0), (1.0, -0.75, 0.7112), (0.8829, -0.75, 0.0), (0.9208, -0.6695, -1.0), (0.9003, -0.75, -0.5), (0.0, 0.8502, -1.0), (1.192e-07, 0.7927, 0.0), (-1.192e-07, 1.0, 1.0), (-5.96e-08, 0.8441, -0.5), (-5.96e-08, 1.0, 0.7042), (-0.5, 0.788, -1.0), (-0.5, 0.8068, -0.5), (-0.5, 1.0, 1.0), (-0.5, 0.8673, 0.0), (-0.5, 1.0, 0.5), (-0.75, 0.8668, -1.0), (-0.75, 0.8983, -0.5), (-0.75, 1.0, 1.0), (-0.75, 0.9233, 0.2713), (-0.75, 1.0, 0.7598), (-0.25, 0.9225, -0.5), (-0.25, 1.0, 0.6562), (-0.25, 0.7972, -1.0), (-0.25, 1.0, 0.0), (-0.25, 1.0, 1.0), (0.5, 0.9015, -1.0), (0.5, 0.8822, 0.0), (0.5, 1.0, 1.0), (0.5, 0.858, -0.5), (0.5, 1.0, 0.2703), (0.25, 0.9172, 0.0), (0.25, 1.0, 0.752), (0.25, 0.8375, -1.0), (0.25, 0.85, -0.5), (0.25, 1.0, 1.0), (0.6412, 0.9372, -1.0), (0.7132, 0.9458, 0.0), (0.75, 1.0, 1.0), (0.6885, 0.9302, -0.5), (0.75, 1.0, 0.2342), (-0.9651, -1.192e-07, 0.0), (-1.0, 0.0, 1.0), (-1.0, 1.192e-07, -0.5), (-1.0, 0.0, -1.0), (-1.0, 0.0, 0.5), (-1.0, -0.5, 1.0), (-1.0, -0.5, 0.5964), (-0.9875, -0.5, 0.0), (-0.8901, -0.5, -1.0), (-0.921, -0.5, -0.5), (-1.0, -0.75, 1.0), (-1.0, -0.75, 0.2649), (-0.973, -0.75, 0.08551), (-0.952, -0.75, -1.0), (-0.9542, -0.75, -0.5), (-0.9342, -0.25, 0.473), (-1.0, -0.25, 0.7846), (-0.947, -0.25, -0.5), (-1.0, -0.25, 1.0), (-0.967, -0.25, -1.0), (-0.9523, 0.5, 0.0), (-1.0, 0.5, 1.0), (-0.9585, 0.5, -0.5), (-0.8609, 0.5, -1.0), (-1.0, 0.5, 0.7937), (-0.8669, 0.25, -0.5), (-1.0, 0.25, 1.0), (-1.0, 0.25, 0.8637), (-0.9455, 0.25, 0.5296), (-0.7983, 0.25, -1.0), (-0.9288, 0.75, 0.0), (-1.0, 0.75, 1.0), (-0.9242, 0.75, -0.5), (-0.918, 0.75, -1.0), (-1.0, 0.75, 0.5)], [], [(2, 76, 71, 78, 63, 88, 83, 93, 3, 11, 10), (3, 44, 34, 48, 31, 57, 41, 61, 0, 8, 11), (43, 24, 15, 45), (143, 0, 20, 144), (9, 10, 6, 5), (10, 11, 7, 6), (11, 8, 4, 7), (1, 110, 105, 117, 100, 127, 120, 130, 2, 10, 9), (0, 143, 138, 151, 134, 159, 154, 164, 1, 9, 8), (15, 96, 86, 89, 66, 81, 72, 77, 14, 128, 118, 125, 98, 115, 103, 108, 13, 166, 156, 162, 136, 152, 141, 146, 12, 60, 40, 53, 30, 52, 35, 45), (75, 25, 14, 77), (109, 26, 13, 108), (147, 27, 12, 146), (46, 21, 17, 47), (74, 22, 18, 73), (112, 23, 19, 111), (144, 20, 16, 145), (44, 3, 21, 46), (76, 2, 22, 74), (110, 1, 23, 112), (4, 8, 9, 5), (47, 17, 24, 43), (73, 18, 25, 75), (111, 19, 26, 109), (145, 16, 27, 147), (54, 29, 32, 55), (57, 31, 29, 54), (55, 32, 28, 56), (56, 28, 30, 53), (51, 36, 37, 49), (48, 34, 36, 51), (49, 37, 33, 50), (50, 33, 35, 52), (62, 42, 38, 58), (58, 38, 40, 60), (59, 39, 42, 62), (61, 41, 39, 59), (36, 46, 47, 37), (34, 44, 46, 36), (37, 47, 43, 33), (33, 43, 45, 35), (32, 49, 50, 28), (28, 50, 52, 30), (29, 51, 49, 32), (31, 48, 51, 29), (42, 55, 56, 38), (38, 56, 53, 40), (39, 54, 55, 42), (41, 57, 54, 39), (27, 58, 60, 12), (20, 59, 62, 16), (0, 61, 59, 20), (16, 62, 58, 27), (92, 67, 66, 89), (91, 64, 65, 90), (88, 63, 64, 91), (90, 65, 67, 92), (79, 70, 72, 81), (80, 69, 68, 82), (78, 71, 69, 80), (82, 68, 70, 79), (70, 75, 77, 72), (69, 74, 73, 68), (71, 76, 74, 69), (68, 73, 75, 70), (65, 82, 79, 67), (67, 79, 81, 66), (64, 80, 82, 65), (63, 78, 80, 64), (94, 84, 85, 95), (93, 83, 84, 94), (95, 85, 87, 97), (97, 87, 86, 96), (84, 91, 90, 85), (83, 88, 91, 84), (85, 90, 92, 87), (87, 92, 89, 86), (17, 95, 97, 24), (24, 97, 96, 15), (21, 94, 95, 17), (3, 93, 94, 21), (126, 101, 98, 125), (124, 102, 99, 123), (127, 100, 102, 124), (123, 99, 101, 126), (113, 104, 103, 115), (114, 107, 106, 116), (117, 105, 107, 114), (116, 106, 104, 113), (104, 109, 108, 103), (107, 112, 111, 106), (105, 110, 112, 107), (106, 111, 109, 104), (99, 116, 113, 101), (101, 113, 115, 98), (102, 114, 116, 99), (100, 117, 114, 102), (129, 119, 121, 131), (131, 121, 118, 128), (132, 122, 119, 129), (130, 120, 122, 132), (119, 123, 126, 121), (121, 126, 125, 118), (122, 124, 123, 119), (120, 127, 124, 122), (25, 131, 128, 14), (22, 132, 129, 18), (2, 130, 132, 22), (18, 129, 131, 25), (159, 134, 137, 160), (161, 133, 135, 158), (158, 135, 136, 162), (160, 137, 133, 161), (151, 138, 139, 149), (148, 140, 142, 150), (150, 142, 141, 152), (149, 139, 140, 148), (138, 143, 144, 139), (140, 145, 147, 142), (142, 147, 146, 141), (139, 144, 145, 140), (135, 150, 152, 136), (137, 149, 148, 133), (134, 151, 149, 137), (133, 148, 150, 135), (167, 157, 153, 163), (164, 154, 157, 167), (163, 153, 155, 165), (165, 155, 156, 166), (157, 160, 161, 153), (154, 159, 160, 157), (153, 161, 158, 155), (155, 158, 162, 156), (23, 167, 163, 19), (1, 164, 167, 23), (19, 163, 165, 26), (26, 165, 166, 13)])
_uv = me_cube.uv_layers.new(name='UVMap')
_uv.uv.foreach_set('vector', [0.5786, 0.3427, 0.5786, 0.3086, 0.5786, 0.2745, 0.5786, 0.2404, 0.5786, 0.2063, 0.5786, 0.1722, 0.5786, 0.1381, 0.5786, 0.104, 0.5786, 0.06993, 0.5922, 0.0563, 0.5922, 0.3563, 0.5786, 0.06993, 0.5445, 0.06993, 0.5104, 0.06993, 0.4763, 0.06993, 0.4422, 0.06993, 0.4081, 0.06993, 0.374, 0.06993, 0.3399, 0.06993, 0.3058, 0.06993, 0.2922, 0.0563, 0.5922, 0.0563, 0.08277, 0.4711, 0.03798, 0.4705, 0.05039, 0.3846, 0.08251, 0.3899, 0.125, 0.3556, 0.0125, 0.3556, 0.0125, 0.1306, 0.125, 0.02483, 0.338, 0.301, 0.5464, 0.301, 0.5464, 0.1116, 0.338, 0.1116, 0.5464, 0.301, 0.338, 0.301, 0.338, 0.1116, 0.5464, 0.1116, 0.5464, 0.301, 0.338, 0.301, 0.338, 0.1116, 0.5464, 0.1116, 0.3058, 0.3427, 0.3399, 0.3427, 0.374, 0.3427, 0.4081, 0.3427, 0.4422, 0.3427, 0.4763, 0.3427, 0.5104, 0.3427, 0.5445, 0.3427, 0.5786, 0.3427, 0.5922, 0.3563, 0.2922, 0.3563, 0.3058, 0.06993, 0.3058, 0.104, 0.3058, 0.1381, 0.3058, 0.1722, 0.3058, 0.2063, 0.3058, 0.2404, 0.3058, 0.2745, 0.3058, 0.3086, 0.3058, 0.3427, 0.2922, 0.3563, 0.2922, 0.0563, 0.8126, 0.01881, 0.8371, 0.01912, 0.8541, 0.0549, 0.8833, 0.03828, 0.9044, 0.09351, 0.9255, 0.1251, 0.9568, 0.1469, 0.9809, 0.1757, 0.9848, 0.1965, 0.9749, 0.2206, 0.9561, 0.2315, 0.9226, 0.2508, 0.8971, 0.2783, 0.8647, 0.2987, 0.837, 0.3238, 0.8184, 0.3583, 0.8043, 0.3712, 0.7882, 0.3634, 0.7682, 0.3306, 0.7488, 0.2972, 0.701, 0.2915, 0.6785, 0.2612, 0.6606, 0.2264, 0.6279, 0.206, 0.6328, 0.1822, 0.6279, 0.1627, 0.6502, 0.132, 0.6882, 0.1173, 0.7039, 0.07982, 0.7385, 0.06172, 0.773, 0.04354, 0.7936, 0.01107, 0.5425, 0.8211, 0.5003, 0.822, 0.5046, 0.7583, 0.5374, 0.7591, 0.1036, 0.7914, 0.05584, 0.788, 0.09451, 0.7278, 0.1244, 0.7306, 0.5381, 0.476, 0.5017, 0.477, 0.4941, 0.3921, 0.5339, 0.3928, 0.07974, 0.634, 0.01822, 0.6876, 0.04023, 0.5517, 0.08077, 0.5522, 0.565, 0.9796, 0.4974, 0.9463, 0.4892, 0.8855, 0.5457, 0.8821, 0.06874, 0.9449, 0.01967, 0.8832, 0.05686, 0.8496, 0.0815, 0.8843, 0.5521, 0.6044, 0.5002, 0.6461, 0.4996, 0.5632, 0.5478, 0.575, 0.0125, 0.3556, 0.125, 0.3556, 0.125, 0.2803, 0.0125, 0.1306, 0.0125, 0.3556, 0.125, 0.3556, 0.125, 0.1306, 0.0125, 0.2645, 0.125, 0.3556, 0.0125, 0.3556, 0.0125, 0.0327, 0.125, 0.2475, 0.338, 0.1116, 0.338, 0.301, 0.5464, 0.301, 0.5464, 0.1116, 0.08077, 0.5522, 0.04023, 0.5517, 0.03798, 0.4705, 0.08277, 0.4711, 0.5457, 0.8821, 0.4892, 0.8855, 0.5003, 0.822, 0.5425, 0.8211, 0.0815, 0.8843, 0.05686, 0.8496, 0.05584, 0.788, 0.1036, 0.7914, 0.5478, 0.575, 0.4996, 0.5632, 0.5017, 0.477, 0.5381, 0.476, 0.3222, 0.6365, 0.2604, 0.6838, 0.2652, 0.5543, 0.3308, 0.5546, 0.0125, 0.3556, 0.125, 0.3556, 0.125, 0.2653, 0.0125, 0.1306, 0.3308, 0.5546, 0.2652, 0.5543, 0.2679, 0.4728, 0.3335, 0.4735, 0.3335, 0.4735, 0.2679, 0.4728, 0.2696, 0.3913, 0.3351, 0.3917, 0.2013, 0.6587, 0.1403, 0.6159, 0.1414, 0.5527, 0.2019, 0.553, 0.0125, 0.3556, 0.125, 0.3556, 0.125, 0.07929, 0.0125, 0.1979, 0.2019, 0.553, 0.1414, 0.5527, 0.1435, 0.4712, 0.2045, 0.4719, 0.2045, 0.4719, 0.1435, 0.4712, 0.1442, 0.3884, 0.2067, 0.3907, 0.4505, 0.5729, 0.3913, 0.5577, 0.3959, 0.4744, 0.4604, 0.4753, 0.4604, 0.4753, 0.3959, 0.4744, 0.4009, 0.3903, 0.4618, 0.3915, 0.4477, 0.5984, 0.3803, 0.6536, 0.3913, 0.5577, 0.4505, 0.5729, 0.0125, 0.3556, 0.125, 0.3556, 0.125, 0.1709, 0.0125, 0.006459, 0.1403, 0.6159, 0.07974, 0.634, 0.08077, 0.5522, 0.1414, 0.5527, 0.125, 0.3556, 0.2375, 0.3556, 0.2375, 0.1306, 0.125, 0.07929, 0.1414, 0.5527, 0.08077, 0.5522, 0.08277, 0.4711, 0.1435, 0.4712, 0.1435, 0.4712, 0.08277, 0.4711, 0.08251, 0.3899, 0.1442, 0.3884, 0.2652, 0.5543, 0.2019, 0.553, 0.2045, 0.4719, 0.2679, 0.4728, 0.2679, 0.4728, 0.2045, 0.4719, 0.2067, 0.3907, 0.2696, 0.3913, 0.2604, 0.6838, 0.2013, 0.6587, 0.2019, 0.553, 0.2652, 0.5543, 0.125, 0.3556, 0.2375, 0.3556, 0.2375, 0.1979, 0.125, 0.2653, 0.3913, 0.5577, 0.3308, 0.5546, 0.3335, 0.4735, 0.3959, 0.4744, 0.3959, 0.4744, 0.3335, 0.4735, 0.3351, 0.3917, 0.4009, 0.3903, 0.3803, 0.6536, 0.3222, 0.6365, 0.3308, 0.5546, 0.3913, 0.5577, 0.125, 0.3556, 0.2375, 0.3556, 0.2375, 0.1306, 0.125, 0.1709, 0.5017, 0.477, 0.4604, 0.4753, 0.4618, 0.3915, 0.4941, 0.3921, 0.5002, 0.6461, 0.4477, 0.5984, 0.4505, 0.5729, 0.4996, 0.5632, 0.125, 0.3556, 0.2375, 0.3556, 0.2375, 0.006459, 0.125, 0.1306, 0.4996, 0.5632, 0.4505, 0.5729, 0.4604, 0.4753, 0.5017, 0.477, 0.791, 0.8113, 0.7273, 0.815, 0.7179, 0.7534, 0.7938, 0.7253, 0.8003, 0.951, 0.7384, 0.9209, 0.7241, 0.8744, 0.7977, 0.8723, 0.0125, 0.3556, 0.125, 0.3556, 0.125, 0.0788, 0.0125, 0.1917, 0.7977, 0.8723, 0.7241, 0.8744, 0.7273, 0.815, 0.791, 0.8113, 0.6649, 0.8164, 0.6046, 0.8184, 0.5974, 0.7569, 0.6578, 0.7545, 0.6836, 0.9659, 0.6215, 0.9598, 0.6066, 0.8797, 0.6676, 0.8764, 0.0125, 0.3556, 0.125, 0.3556, 0.125, 0.2025, 0.0125, 0.2343, 0.6676, 0.8764, 0.6066, 0.8797, 0.6046, 0.8184, 0.6649, 0.8164, 0.6046, 0.8184, 0.5425, 0.8211, 0.5374, 0.7591, 0.5974, 0.7569, 0.6215, 0.9598, 0.565, 0.9796, 0.5457, 0.8821, 0.6066, 0.8797, 0.125, 0.3556, 0.2375, 0.3556, 0.2375, 0.2645, 0.125, 0.2025, 0.6066, 0.8797, 0.5457, 0.8821, 0.5425, 0.8211, 0.6046, 0.8184, 0.7241, 0.8744, 0.6676, 0.8764, 0.6649, 0.8164, 0.7273, 0.815, 0.7273, 0.815, 0.6649, 0.8164, 0.6578, 0.7545, 0.7179, 0.7534, 0.7384, 0.9209, 0.6836, 0.9659, 0.6676, 0.8764, 0.7241, 0.8744, 0.125, 0.3556, 0.2375, 0.3556, 0.2375, 0.2343, 0.125, 0.0788, 0.9216, 0.9586, 0.86, 0.9336, 0.8572, 0.8716, 0.9172, 0.8704, 0.0125, 0.3556, 0.125, 0.3556, 0.125, 0.1306, 0.0125, 0.2256, 0.9172, 0.8704, 0.8572, 0.8716, 0.8518, 0.8089, 0.9142, 0.8077, 0.9142, 0.8077, 0.8518, 0.8089, 0.8239, 0.7477, 0.8875, 0.7453, 0.86, 0.9336, 0.8003, 0.951, 0.7977, 0.8723, 0.8572, 0.8716, 0.125, 0.3556, 0.2375, 0.3556, 0.2375, 0.1917, 0.125, 0.1306, 0.8572, 0.8716, 0.7977, 0.8723, 0.791, 0.8113, 0.8518, 0.8089, 0.8518, 0.8089, 0.791, 0.8113, 0.7938, 0.7253, 0.8239, 0.7477, 0.959, 0.8702, 0.9172, 0.8704, 0.9142, 0.8077, 0.9566, 0.8081, 0.9566, 0.8081, 0.9142, 0.8077, 0.8875, 0.7453, 0.9259, 0.7436, 0.9817, 0.9727, 0.9216, 0.9586, 0.9172, 0.8704, 0.959, 0.8702, 0.125, 0.3556, 0.2375, 0.3556, 0.2375, 0.2256, 0.125, 0.2803, 0.3507, 0.8114, 0.2906, 0.8071, 0.3064, 0.7454, 0.3661, 0.7494, 0.3056, 0.9617, 0.2502, 0.9505, 0.2769, 0.8654, 0.3374, 0.8723, 0.125, 0.3556, 0.0125, 0.3556, 0.0125, 0.2225, 0.125, 0.244, 0.3374, 0.8723, 0.2769, 0.8654, 0.2906, 0.8071, 0.3507, 0.8114, 0.2285, 0.8038, 0.1659, 0.796, 0.1866, 0.7357, 0.2459, 0.7413, 0.1922, 0.9394, 0.136, 0.9168, 0.146, 0.8547, 0.207, 0.8619, 0.125, 0.3556, 0.0125, 0.3556, 0.0125, 0.1306, 0.125, 0.2009, 0.207, 0.8619, 0.146, 0.8547, 0.1659, 0.796, 0.2285, 0.8038, 0.1659, 0.796, 0.1036, 0.7914, 0.1244, 0.7306, 0.1866, 0.7357, 0.136, 0.9168, 0.06874, 0.9449, 0.0815, 0.8843, 0.146, 0.8547, 0.2375, 0.3556, 0.125, 0.3556, 0.125, 0.2475, 0.2375, 0.1306, 0.146, 0.8547, 0.0815, 0.8843, 0.1036, 0.7914, 0.1659, 0.796, 0.2769, 0.8654, 0.207, 0.8619, 0.2285, 0.8038, 0.2906, 0.8071, 0.2906, 0.8071, 0.2285, 0.8038, 0.2459, 0.7413, 0.3064, 0.7454, 0.2502, 0.9505, 0.1922, 0.9394, 0.207, 0.8619, 0.2769, 0.8654, 0.2375, 0.3556, 0.125, 0.3556, 0.125, 0.2009, 0.2375, 0.2225, 0.4442, 0.8806, 0.3942, 0.8751, 0.4106, 0.8154, 0.4595, 0.819, 0.4595, 0.819, 0.4106, 0.8154, 0.4281, 0.7534, 0.4631, 0.7557, 0.4451, 0.9102, 0.3853, 0.9101, 0.3942, 0.8751, 0.4442, 0.8806, 0.125, 0.3556, 0.0125, 0.3556, 0.0125, 0.02725, 0.125, 0.01101, 0.3942, 0.8751, 0.3374, 0.8723, 0.3507, 0.8114, 0.4106, 0.8154, 0.4106, 0.8154, 0.3507, 0.8114, 0.3661, 0.7494, 0.4281, 0.7534, 0.3853, 0.9101, 0.3056, 0.9617, 0.3374, 0.8723, 0.3942, 0.8751, 0.2375, 0.3556, 0.125, 0.3556, 0.125, 0.244, 0.2375, 0.02725, 0.5003, 0.822, 0.4595, 0.819, 0.4631, 0.7557, 0.5046, 0.7583, 0.4974, 0.9463, 0.4451, 0.9102, 0.4442, 0.8806, 0.4892, 0.8855, 0.2375, 0.3556, 0.125, 0.3556, 0.125, 0.01101, 0.2375, 0.1306, 0.4892, 0.8855, 0.4442, 0.8806, 0.4595, 0.819, 0.5003, 0.822, 0.125, 0.3556, 0.0125, 0.3556, 0.0125, 0.1306, 0.125, 0.2943, 0.7995, 0.639, 0.7339, 0.5535, 0.727, 0.4697, 0.7969, 0.4679, 0.7969, 0.4679, 0.727, 0.4697, 0.7214, 0.3878, 0.7986, 0.3844, 0.7999, 0.6934, 0.7382, 0.636, 0.7339, 0.5535, 0.7995, 0.639, 0.125, 0.3556, 0.0125, 0.3556, 0.0125, 0.174, 0.125, 0.2587, 0.6769, 0.6321, 0.608, 0.558, 0.6015, 0.4736, 0.6642, 0.472, 0.6642, 0.472, 0.6015, 0.4736, 0.5965, 0.3907, 0.6601, 0.3896, 0.6806, 0.683, 0.6177, 0.6551, 0.608, 0.558, 0.6769, 0.6321, 0.2375, 0.3556, 0.125, 0.3556, 0.125, 0.02483, 0.2375, 0.174, 0.608, 0.558, 0.5478, 0.575, 0.5381, 0.476, 0.6015, 0.4736, 0.6015, 0.4736, 0.5381, 0.476, 0.5339, 0.3928, 0.5965, 0.3907, 0.6177, 0.6551, 0.5521, 0.6044, 0.5478, 0.575, 0.608, 0.558, 0.727, 0.4697, 0.6642, 0.472, 0.6601, 0.3896, 0.7214, 0.3878, 0.7382, 0.636, 0.6806, 0.683, 0.6769, 0.6321, 0.7339, 0.5535, 0.2375, 0.3556, 0.125, 0.3556, 0.125, 0.2587, 0.2375, 0.1306, 0.7339, 0.5535, 0.6769, 0.6321, 0.6642, 0.472, 0.727, 0.4697, 0.9205, 0.6352, 0.8598, 0.6821, 0.8611, 0.5523, 0.9234, 0.5526, 0.125, 0.3556, 0.0125, 0.3556, 0.0125, 0.2628, 0.125, 0.1306, 0.9234, 0.5526, 0.8611, 0.5523, 0.8626, 0.4693, 0.9243, 0.4694, 0.9243, 0.4694, 0.8626, 0.4693, 0.8607, 0.3861, 0.9234, 0.3872, 0.8598, 0.6821, 0.7999, 0.6934, 0.7995, 0.639, 0.8611, 0.5523, 0.2375, 0.3556, 0.125, 0.3556, 0.125, 0.2943, 0.2375, 0.2628, 0.8611, 0.5523, 0.7995, 0.639, 0.7969, 0.4679, 0.8626, 0.4693, 0.8626, 0.4693, 0.7969, 0.4679, 0.7986, 0.3844, 0.8607, 0.3861, 0.9819, 0.6017, 0.9205, 0.6352, 0.9234, 0.5526, 0.9642, 0.552, 0.2375, 0.3556, 0.125, 0.3556, 0.125, 0.1306, 0.2375, 0.0327, 0.9642, 0.552, 0.9234, 0.5526, 0.9243, 0.4694, 0.9743, 0.4695, 0.9743, 0.4695, 0.9243, 0.4694, 0.9234, 0.3872, 0.9525, 0.387])
me_cube.use_remesh_preserve_volume = False
me_cube.use_remesh_preserve_attributes = False
me_cube.use_mirror_vertex_groups = False
me_cube.update()

# ---- objects
ob_plane_020 = bpy.data.objects.new('Plane.020', me_plane_008)
ob_plane_005 = bpy.data.objects.new('Plane.005', me_plane_007)
ob_plane_007 = bpy.data.objects.new('Plane.007', me_plane_006)
ob_plane_006 = bpy.data.objects.new('Plane.006', me_plane_004)
ob_plane_003 = bpy.data.objects.new('Plane.003', me_plane_003)
ob_plane_024 = bpy.data.objects.new('Plane.024', me_plane_045)
ob_plane_023 = bpy.data.objects.new('Plane.023', me_plane_044)
ob_cube_001 = bpy.data.objects.new('Cube.001', me_cube_003)
ob_cube = bpy.data.objects.new('Cube', me_cube_002)
ob_plane_019 = bpy.data.objects.new('Plane.019', me_plane_043)
ob_plane_002 = bpy.data.objects.new('Plane.002', me_plane_040)
ob_plane_022 = bpy.data.objects.new('Plane.022', me_plane_039)
ob_plane_018 = bpy.data.objects.new('Plane.018', me_plane_038)
ob_plane_021 = bpy.data.objects.new('Plane.021', me_plane_036)
ob_plane_009 = bpy.data.objects.new('Plane.009', me_plane_022)
ob_plane_008 = bpy.data.objects.new('Plane.008', me_plane_021)
ob_plane_000 = bpy.data.objects.new('Plane.000', me_plane_020)
ob_plane_004 = bpy.data.objects.new('Plane.004', me_plane_005)
ob_lamp = bpy.data.objects.new('Lamp', light_lamp)
ob_camera = bpy.data.objects.new('Camera', cam_camera)
ob_camera_001 = bpy.data.objects.new('Camera.001', cam_camera_001)
ob_lamp_001 = bpy.data.objects.new('Lamp.001', light_lamp_001)
ob_plane_017 = bpy.data.objects.new('Plane.017', me_plane_031)
ob_plane_016 = bpy.data.objects.new('Plane.016', me_plane_030)
ob_plane_015 = bpy.data.objects.new('Plane.015', me_plane_029)
ob_plane_014 = bpy.data.objects.new('Plane.014', me_plane_028)
ob_plane_013 = bpy.data.objects.new('Plane.013', me_plane_027)
ob_plane_012 = bpy.data.objects.new('Plane.012', me_plane_026)
ob_plane_011 = bpy.data.objects.new('Plane.011', me_plane_025)
ob_plane_010 = bpy.data.objects.new('Plane.010', me_plane_024)
ob_plane_001 = bpy.data.objects.new('Plane.001', me_plane_023)
ob_cube_002 = bpy.data.objects.new('Cube.002', me_cube)

# ---- transforms, parenting, visibility, modifiers, constraints
ob_plane_020.location = (0.0, -2.0, 0.0)
ob_plane_020.scale = (-1.0, 1.0, 1.0)
ob_plane_020.lineart.crease_threshold = 0.0
ob_plane_005.location = (-2.0, -2.0, 0.0)
ob_plane_005.rotation_euler = (0.0, -0.0, 1.588)
ob_plane_005.lineart.crease_threshold = 0.0
ob_plane_007.location = (2.0, -2.0, 0.0)
ob_plane_007.scale = (-1.0, 1.0, 1.0)
ob_plane_007.lineart.crease_threshold = 0.0
ob_plane_006.location = (2.0, 2.0, 0.0)
ob_plane_006.scale = (-1.0, 1.0, 1.0)
ob_plane_006.lineart.crease_threshold = 0.0
ob_plane_003.location = (2.0, 0.0, 0.0)
ob_plane_003.scale = (-1.0, 1.0, 1.0)
ob_plane_003.lineart.crease_threshold = 0.0
ob_plane_024.location = (-2.0, 6.0, 0.0)
ob_plane_024.rotation_euler = (0.0, -0.0, -3.142)
ob_plane_024.lineart.crease_threshold = 0.0
ob_plane_023.location = (0.0, 6.0, 0.0)
ob_plane_023.lineart.crease_threshold = 0.0
ob_cube_001.location = (-0.9975, 2.806, 1.008)
ob_cube_001.scale = (-1.223, 0.08211, 0.9768)
ob_cube_001.lineart.crease_threshold = 0.0
ob_cube.location = (-0.9975, 2.806, 1.008)
ob_cube.scale = (1.223, 0.08211, 0.9768)
ob_cube.lineart.crease_threshold = 0.0
ob_plane_019.location = (-2.0, 2.0, 0.0)
ob_plane_019.scale = (-1.0, 1.0, 1.0)
ob_plane_019.lineart.crease_threshold = 0.0
ob_plane_002.location = (0.0, 2.0, 0.0)
ob_plane_002.lineart.crease_threshold = 0.0
ob_plane_022.location = (0.0, 4.0, 0.0)
ob_plane_022.lineart.crease_threshold = 0.0
ob_plane_018.location = (-2.0, 4.0, 0.0)
ob_plane_018.lineart.crease_threshold = 0.0
ob_plane_021.location = (-2.0, 0.0, 0.0)
ob_plane_021.lineart.crease_threshold = 0.0
ob_plane_009.location = (-4.0, 0.0, 0.0)
ob_plane_009.lineart.crease_threshold = 0.0
ob_plane_008.location = (-4.0, 2.0, 0.0)
ob_plane_008.lineart.crease_threshold = 0.0
ob_plane_000.location = (-4.0, -2.0, 0.0)
ob_plane_000.lineart.crease_threshold = 0.0
ob_plane_004.location = (0.0, 0.0, 0.0)
ob_plane_004.lineart.crease_threshold = 0.0
ob_lamp.location = (-0.289, 1.005, 5.904)
ob_lamp.rotation_euler = (0.6503, 0.05522, 1.866)
ob_lamp.lock_rotations_4d = False
ob_lamp.empty_display_type = 'ARROWS'
ob_lamp.color = (0.0, 0.0, 0.0, 0.0)
ob_lamp.lineart.crease_threshold = 0.0
ob_camera.location = (7.481, -6.508, 5.344)
ob_camera.rotation_euler = (1.109, 0.01082, 0.8149)
ob_camera.lock_rotations_4d = False
ob_camera.empty_display_type = 'ARROWS'
ob_camera.color = (0.0, 0.0, 0.0, 0.0)
ob_camera.display_type = 'WIRE'
ob_camera.lineart.crease_threshold = 0.0
ob_camera_001.location = (7.481, -6.508, 5.344)
ob_camera_001.rotation_euler = (1.109, 0.01082, 0.8149)
ob_camera_001.lock_rotations_4d = False
ob_camera_001.empty_display_type = 'ARROWS'
ob_camera_001.color = (0.0, 0.0, 0.0, 0.0)
ob_camera_001.display_type = 'WIRE'
ob_camera_001.lineart.crease_threshold = 0.0
ob_lamp_001.location = (-0.289, 1.005, 5.904)
ob_lamp_001.rotation_euler = (0.6503, 0.05522, 1.866)
ob_lamp_001.lock_rotations_4d = False
ob_lamp_001.empty_display_type = 'ARROWS'
ob_lamp_001.color = (0.0, 0.0, 0.0, 0.0)
ob_lamp_001.lineart.crease_threshold = 0.0
ob_plane_017.location = (0.0, 0.0, 0.0)
ob_plane_017.lineart.crease_threshold = 0.0
ob_plane_016.location = (0.0, 2.0, 0.0)
ob_plane_016.lineart.crease_threshold = 0.0
ob_plane_015.location = (2.0, 0.0, 0.0)
ob_plane_015.lineart.crease_threshold = 0.0
ob_plane_014.location = (2.0, 2.0, 0.0)
ob_plane_014.lineart.crease_threshold = 0.0
ob_plane_013.location = (0.0, -2.0, 0.0)
ob_plane_013.lineart.crease_threshold = 0.0
ob_plane_012.location = (2.0, -2.0, 0.0)
ob_plane_012.lineart.crease_threshold = 0.0
ob_plane_011.location = (-2.0, -2.0, 0.0)
ob_plane_011.lineart.crease_threshold = 0.0
ob_plane_010.location = (-2.0, 2.0, 0.0)
ob_plane_010.lineart.crease_threshold = 0.0
ob_plane_001.location = (-2.0, 0.0, 0.0)
ob_plane_001.lineart.crease_threshold = 0.0
ob_cube_002.location = (0.0, 0.0, 1.0)
ob_cube_002.scale = (4.0, 4.0, 1.0)
ob_cube_002.lineart.crease_threshold = 0.0

# ---- collection membership
col_collection_1.objects.link(ob_plane_020)
col_collection_1.objects.link(ob_plane_005)
col_collection_1.objects.link(ob_plane_007)
col_collection_1.objects.link(ob_plane_006)
col_collection_1.objects.link(ob_plane_003)
col_collection_1.objects.link(ob_plane_024)
col_collection_1.objects.link(ob_plane_023)
col_collection_1.objects.link(ob_cube_001)
col_collection_1.objects.link(ob_cube)
col_collection_1.objects.link(ob_plane_019)
col_collection_1.objects.link(ob_plane_002)
col_collection_1.objects.link(ob_plane_022)
col_collection_1.objects.link(ob_plane_018)
col_collection_1.objects.link(ob_plane_021)
col_collection_1.objects.link(ob_plane_009)
col_collection_1.objects.link(ob_plane_008)
col_collection_1.objects.link(ob_plane_000)
col_collection_1.objects.link(ob_plane_004)
col_collection_1.objects.link(ob_lamp)
col_collection_1.objects.link(ob_camera)
col_collection_2.objects.link(ob_camera_001)
col_collection_2.objects.link(ob_lamp_001)
col_collection_2.objects.link(ob_plane_017)
col_collection_2.objects.link(ob_plane_016)
col_collection_2.objects.link(ob_plane_015)
col_collection_2.objects.link(ob_plane_014)
col_collection_2.objects.link(ob_plane_013)
col_collection_2.objects.link(ob_plane_012)
col_collection_2.objects.link(ob_plane_011)
col_collection_2.objects.link(ob_plane_010)
col_collection_2.objects.link(ob_plane_001)
col_collection_3.objects.link(ob_cube_002)

# ---- scene / render settings (as saved in the file)
scene.camera = ob_camera
scene.frame_start = 1; scene.frame_end = 250; scene.frame_set(1)
scene.render.engine = 'BLENDER_EEVEE_NEXT'
scene.render.resolution_percentage = 50
scene.render.dither_intensity = 0.0
scene.cycles.use_denoising = False
scene.cycles.samples = 10
scene.cycles.sampling_pattern = 'TABULATED_SOBOL'
scene.cycles.light_sampling_threshold = 0.0
scene.cycles.use_adaptive_sampling = False
scene.cycles.use_light_tree = False
scene.cycles.blur_glossy = 0.0
scene.cycles.volume_bounces = 1
scene.cycles.pixel_filter_type = 'GAUSSIAN'
scene.cycles.sample_clamp_indirect = 0.0
scene.view_settings.view_transform = 'Standard'
bpy.context.view_layer.update()
